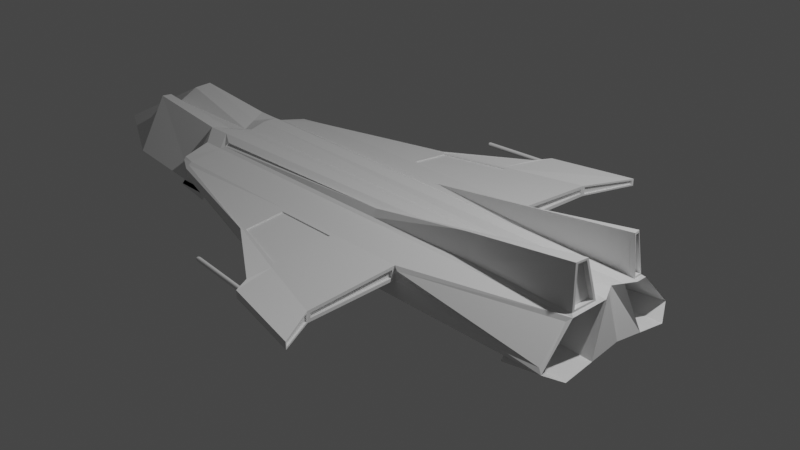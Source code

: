 # Source: FX28-5.blend  (saved by Blender 2.80.75; exported with 4.5.12 LTS)
import bpy
from mathutils import Matrix  # noqa: F401  (used for matrix-valued properties, if any)

bpy.ops.wm.read_factory_settings(use_empty=True)
scene = bpy.context.scene
scene.name = 'Scene'

# ---- collections
col_collection = bpy.data.collections.new('Collection'); scene.collection.children.link(col_collection)

# ---- materials (node trees are filled in below, after node groups)
mat_material = bpy.data.materials.new('Material')
mat_material.alpha_threshold = 0.0
mat_material.use_transparent_shadow = False
mat_material.line_color = (0.0, 0.0, 0.0, 1.0)

# ---- material node trees
mat_material.use_nodes = True; mat_material.node_tree.nodes.clear()
_N = mat_material.node_tree.nodes; _L = mat_material.node_tree.links
n0 = _N.new('ShaderNodeOutputMaterial'); n0.name = 'Material Output'; n0.location = (300, 300)
n1 = _N.new('ShaderNodeBsdfPrincipled'); n1.name = 'Principled BSDF'; n1.location = (10, 300)
n1.distribution = 'GGX'
n1.subsurface_method = 'BURLEY'
n1.inputs[2].default_value = 0.4
n1.inputs[3].default_value = 1.45
n1.inputs[27].default_value = (0.0, 0.0, 0.0, 1.0)
n1.inputs[28].default_value = 1.0
_L.new(n1.outputs[0], n0.inputs[0])
n0.is_active_output = True

# ---- world
world_world = bpy.data.worlds.new('World'); scene.world = world_world
world_world.use_nodes = True; world_world.node_tree.nodes.clear()
_N = world_world.node_tree.nodes; _L = world_world.node_tree.links
n0 = _N.new('ShaderNodeOutputWorld'); n0.name = 'World Output'; n0.location = (300, 300)
n1 = _N.new('ShaderNodeBackground'); n1.name = 'Background'; n1.location = (10, 300)
n1.inputs[0].default_value = (0.05088, 0.05088, 0.05088, 1.0)
_L.new(n1.outputs[0], n0.inputs[0])
n0.is_active_output = True
world_world.color = (0.05088, 0.05088, 0.05088)
world_world.use_sun_shadow = False
world_world.sun_shadow_jitter_overblur = 0.0

# ---- cameras
cam_camera = bpy.data.cameras.new('Camera')
cam_camera.clip_end = 100.0
cam_camera.ortho_scale = 7.314

# ---- lights
light_light = bpy.data.lights.new('Light', 'POINT')
light_light.transmission_factor = 0.0
light_light.energy = 1000.0
light_light.shadow_soft_size = 0.1
light_light.shadow_maximum_resolution = 0.006
light_light.use_absolute_resolution = True

# ---- meshes
me_cube = bpy.data.meshes.new('Cube')
me_cube.from_pydata([(1.152, 2.343, 0.07788), (1.152, 2.343, 0.03295), (1.152, -2.343, 0.07788), (1.152, -2.343, 0.03295), (-2.527, 0.8424, 0.09716), (-2.527, 0.8778, -0.09716), (-2.527, -0.8424, 0.09716), (-2.527, -0.8778, -0.09716), (2.736, 0.6846, -0.3064), (-2.736, 0.6864, -0.3064), (2.593, 0.3335, 0.6607), (-2.736, -0.6864, -0.3064), (-2.736, -0.3561, 0.3064), (2.593, -0.3354, 0.6607), (2.736, -0.6846, -0.3064), (-2.736, 0.3561, 0.3064), (2.582, 0.8538, -0.153), (-2.626, 0.8778, -0.1969), (2.58, 0.5408, 0.1558), (-2.626, -0.8778, -0.1969), (-2.626, -0.5069, 0.1969), (2.58, -0.5408, 0.1558), (2.582, -0.8538, -0.153), (-2.626, 0.5069, 0.1969), (0.9176, 0.8503, 0.01713), (-2.567, 0.8778, -0.1376), (0.9234, 0.8955, 0.1023), (-2.567, -0.8778, -0.1376), (-2.567, -0.8424, 0.1376), (0.9234, -0.8955, 0.1023), (0.9176, -0.8503, 0.01713), (-2.567, 0.8424, 0.1376), (-2.736, 0.0, -0.1515), (2.62, 0.0, 0.3064), (-2.595, 0.0, 0.228), (2.736, 0.0, -0.2014), (-2.47, 0.6863, -0.3064), (-2.31, -0.4336, 0.2639), (-2.47, -0.6863, -0.3064), (-2.31, 0.4336, 0.2639), (-2.371, 0.8778, -0.1969), (-2.312, -0.419, 0.2398), (-2.371, -0.8778, -0.1969), (-2.312, 0.419, 0.2398), (-2.4, 0.8778, -0.1376), (-2.4, -0.8778, 0.1376), (-2.4, -0.8778, -0.1376), (-2.4, 0.8778, 0.1376), (-2.363, 0.976, 0.01389), (-2.363, -0.976, 0.09716), (-2.363, -0.976, 0.01389), (-2.363, 0.976, 0.09716), (-2.47, 0.0, -0.3013), (-2.47, 0.0, 0.2589), (-2.547, -0.8778, -0.1174), (-2.547, -0.8778, 0.1174), (0.8555, -1.854, 0.0268), (0.8555, -1.854, -0.02449), (-2.382, -0.9269, -0.06185), (-2.382, -0.9269, 0.1174), (-2.547, 0.8778, -0.1174), (0.8555, 1.854, -0.02449), (0.8555, 1.854, 0.0268), (-2.547, 0.8778, 0.1174), (-2.382, 0.9269, 0.1174), (-2.382, 0.9269, -0.06185), (-5.118, 0.0, -0.298), (-3.777, -0.6864, -0.2026), (-3.777, -0.3399, 0.4101), (-3.777, 0.3399, 0.4101), (-3.777, 0.6864, -0.2026), (-3.923, 0.0, 0.2244), (2.566, 0.4142, 0.6451), (2.626, 0.8778, -0.1969), (2.566, -0.4161, 0.6451), (2.626, -0.8778, -0.1969), (0.8743, 0.9119, 0.1007), (0.8743, 0.9119, 0.01739), (0.8743, -0.9119, 0.1007), (0.8743, -0.9119, 0.01739), (-2.665, 0.178, 0.2672), (2.736, 0.3423, -0.2539), (-2.736, 0.3432, -0.2289), (2.678, 0.1093, 0.3064), (-2.47, 0.1747, 0.3064), (-2.47, 0.3432, -0.3038), (-3.85, 0.178, 0.3709), (-4.447, 0.3432, -0.2503), (-2.736, -0.3432, -0.2289), (2.678, -0.1093, 0.3064), (-2.665, -0.178, 0.2672), (2.736, -0.3423, -0.2539), (-2.47, -0.3432, -0.3038), (-2.47, -0.1747, 0.3064), (-4.447, -0.3432, -0.2503), (-3.85, -0.178, 0.3709), (2.428, 0.1125, 0.3064), (2.442, 0.3139, 0.2631), (2.417, 0.0, 0.2589), (2.414, -0.1127, 0.3064), (2.423, -0.3144, 0.2631), (2.44, 0.2261, 0.3064), (2.736, 0.2187, 0.3064), (-2.371, 0.5069, 0.1969), (2.626, 0.5069, 0.1969), (2.736, -0.2187, 0.3064), (2.626, -0.5069, 0.1969), (2.42, -0.2266, 0.3064), (-2.47, -0.3494, 0.3064), (-2.371, -0.5069, 0.1969), (-2.47, 0.3494, 0.3064), (2.441, 0.2673, 0.2861), (2.661, 0.2883, 0.2988), (-2.343, 0.4657, 0.217), (2.599, 0.4574, 0.2436), (2.661, -0.2902, 0.2988), (2.599, -0.4593, 0.2436), (2.421, -0.2678, 0.2861), (-2.395, -0.3889, 0.2865), (-2.343, -0.4657, 0.217), (-2.395, 0.3889, 0.2865), (0.1329, -0.6855, -0.3064), (0.1276, -0.8778, -0.1969), (0.1276, 0.5069, 0.1969), (-0.7624, -0.8778, -0.07642), (-0.7191, 0.921, 0.134), (-0.7643, -1.409, 0.01559), (-0.7643, 1.409, 0.09716), (0.1329, 0.6855, -0.3064), (0.1276, 0.8778, -0.1969), (0.1276, -0.5069, 0.1969), (-0.7624, 0.8778, -0.07642), (-0.7191, -0.921, 0.134), (-0.7643, 1.409, 0.01559), (-0.7643, -1.409, 0.09716), (0.1329, 0.0, -0.2513), (-0.7634, -1.408, -0.061), (-0.7199, -1.376, 0.09086), (-0.7199, 1.376, 0.09086), (-0.7634, 1.408, -0.061), (0.1329, 0.3427, -0.2788), (0.1329, -0.3427, -0.2788), (0.1253, 0.4657, 0.2171), (0.1253, -0.4657, 0.2171), (0.1228, 0.4191, 0.2961), (0.1228, -0.4191, 0.2961), (2.293, 0.2187, 0.2354), (2.293, 0.6846, -0.3773), (2.293, -0.2187, 0.2354), (2.293, -0.6846, -0.3773), (2.236, -0.1093, 0.2354), (2.293, 0.3423, -0.3248), (2.184, 0.5069, 0.126), (2.184, 0.8778, -0.2678), (2.184, -0.5069, 0.126), (2.184, -0.8778, -0.2678), (2.236, 0.1093, 0.2354), (2.293, -0.3423, -0.3248), (-2.246, -0.8778, -0.2643), (-2.246, -0.5069, 0.1294), (-2.246, 0.5069, 0.1294), (-2.246, 0.8778, -0.2643), (-2.186, -0.8778, -0.205), (-2.186, -0.8778, 0.07014), (-2.186, 0.8778, 0.07014), (-2.186, 0.8778, -0.205), (-2.628, -0.8778, -0.2086), (-2.628, -0.5069, 0.1851), (-2.628, 0.5069, 0.1851), (-2.628, 0.8778, -0.2086), (-2.248, -0.8778, -0.2761), (-2.248, -0.5069, 0.1177), (-2.248, 0.5069, 0.1177), (-2.248, 0.8778, -0.2761), (2.594, 0.4785, 0.2173), (2.67, 0.2681, 0.2858), (2.67, -0.27, 0.2858), (2.594, -0.4805, 0.2173), (2.557, 0.4306, 0.6609), (2.596, 0.3179, 0.6829), (2.596, -0.3198, 0.6829), (2.557, -0.4326, 0.6609), (2.54, 0.4574, 0.236), (2.602, 0.2883, 0.2912), (2.602, -0.2902, 0.2912), (2.54, -0.4593, 0.236), (2.507, 0.4142, 0.6375), (2.534, 0.3335, 0.653), (2.534, -0.3354, 0.653), (2.507, -0.4161, 0.6375), (2.54, 0.4574, 0.236), (2.602, 0.281, 0.2912), (2.602, -0.281, 0.2912), (2.54, -0.4453, 0.236), (2.507, 0.4142, 0.6375), (2.534, 0.3249, 0.653), (2.534, -0.3249, 0.653), (2.507, -0.4033, 0.6375), (1.434, -0.685, -0.3064), (1.377, -0.8778, -0.1969), (1.377, 0.5069, 0.1969), (0.05632, -0.8778, -0.04583), (0.01234, 0.921, 0.1336), (0.1985, -2.154, 0.01643), (0.1985, 2.154, 0.09716), (0.04572, -1.648, -0.06058), (0.00313, 1.59, 0.07801), (1.36, 0.4367, 0.2172), (1.34, 0.393, 0.4785), (1.434, 0.685, -0.3064), (1.377, 0.8778, -0.1969), (1.377, -0.5069, 0.1969), (0.05632, 0.8778, -0.04583), (0.01234, -0.921, 0.1336), (0.1985, 2.154, 0.01643), (0.1985, -2.154, 0.09716), (1.434, 0.0, -0.2264), (0.00313, -1.59, 0.07801), (0.04572, 1.648, -0.06058), (1.434, 0.3425, -0.2664), (1.434, -0.3425, -0.2664), (1.36, -0.4376, 0.2172), (1.34, -0.3939, 0.4785), (0.875, 0.8778, 0.1376), (0.875, 0.8778, -0.01525), (0.875, -0.8778, 0.1376), (0.875, -0.8778, -0.01525), (0.8646, 1.904, -0.03951), (0.8646, 1.904, 0.04157), (0.8646, -1.904, -0.03951), (0.8646, -1.904, 0.04157), (0.8447, 0.9119, 0.1007), (0.8447, 0.9119, 0.01739), (0.8447, -0.9119, 0.1007), (0.8447, -0.9119, 0.01739), (0.8258, 1.854, -0.02449), (0.8258, 1.854, 0.0268), (0.8258, -1.854, -0.02449), (0.8258, -1.854, 0.0268), (1.161, 2.358, 0.09716), (1.161, 2.358, 0.01728), (1.161, -2.358, 0.09716), (1.161, -2.358, 0.01728), (0.8548, -1.889, 0.05835), (0.8548, -1.889, -0.06015), (0.8548, 1.889, -0.06015), (0.8548, 1.889, 0.05835), (1.152, 2.343, 0.07788), (1.152, 2.343, 0.03295), (1.152, -2.343, 0.07788), (1.152, -2.343, 0.03295), (0.8646, -1.904, 0.04157), (0.8646, -1.904, -0.03951), (0.8646, 1.904, -0.03951), (0.8646, 1.904, 0.04157), (1.129, 2.343, 0.07788), (1.129, 2.343, 0.03295), (1.129, -2.343, 0.07788), (1.129, -2.343, 0.03295), (0.8424, -1.904, 0.04157), (0.8424, -1.904, -0.03951), (0.8424, 1.904, -0.03951), (0.8424, 1.904, 0.04157), (0.05632, -0.8778, 0.1376), (-0.7624, -0.8778, 0.1376), (0.04572, -1.648, 0.07311), (-0.7634, -1.408, 0.08786), (-0.7634, 1.408, 0.08786), (-0.7624, 0.8778, 0.1376), (0.05632, 0.8778, 0.1376), (0.04572, 1.648, 0.07311), (0.01234, -0.921, 0.1336), (-0.7191, -0.921, 0.134), (0.00313, -1.59, 0.07801), (-0.7199, -1.376, 0.09086), (-0.7199, 1.376, 0.09086), (-0.7191, 0.921, 0.134), (0.01234, 0.921, 0.1336), (0.00313, 1.59, 0.07801), (-0.002538, -0.9357, 0.1192), (-0.7043, -0.9357, 0.1197), (-0.01128, -1.571, 0.06663), (-0.7051, -1.365, 0.07884), (-0.7051, 1.365, 0.07884), (-0.7043, 0.9357, 0.1197), (-0.002538, 0.9357, 0.1192), (-0.01128, 1.571, 0.06663), (0.01239, -0.921, 0.1206), (-0.719, -0.921, 0.1209), (0.003181, -1.59, 0.06497), (-0.7199, -1.376, 0.07782), (-0.7199, 1.376, 0.07782), (-0.719, 0.921, 0.1209), (0.01239, 0.921, 0.1206), (0.003181, 1.59, 0.06497), (1.298, 0.6851, -0.3064), (1.246, 0.8778, -0.1969), (1.246, -0.5069, 0.1969), (-0.02966, 0.8778, -0.04904), (-0.02966, -0.8778, 0.1376), (0.09741, 1.967, 0.01635), (0.09741, -1.967, 0.09716), (1.298, 0.0, -0.229), (-0.03925, -1.623, 0.07466), (-0.03925, 1.623, -0.06062), (1.298, 0.3425, -0.2677), (1.298, -0.3425, -0.2677), (1.23, -0.4406, 0.2172), (1.212, -0.3966, 0.4593), (1.298, -0.6851, -0.3064), (1.246, -0.8778, -0.1969), (1.246, 0.5069, 0.1969), (-0.02966, -0.8778, -0.04904), (-0.02966, 0.8778, 0.1376), (0.09741, -1.967, 0.01635), (0.09741, 1.967, 0.09716), (-0.03925, -1.623, -0.06062), (-0.03925, 1.623, 0.07466), (1.23, 0.4397, 0.2172), (1.212, 0.3957, 0.4593), (-0.06447, -0.921, 0.1337), (-0.0728, -1.568, 0.07936), (-0.06447, 0.921, 0.1337), (-0.0728, 1.568, 0.07936), (-0.06447, -0.921, 0.1337), (-0.0728, -1.568, 0.07936), (-0.06447, 0.921, 0.1337), (-0.0728, 1.568, 0.07936), (-0.06442, -0.921, 0.1206), (-0.07275, -1.568, 0.06632), (-0.06442, 0.921, 0.1206), (-0.07275, 1.568, 0.06632), (-0.07624, -0.9357, 0.1193), (-0.08414, -1.549, 0.06792), (-0.07624, 0.9357, 0.1193), (-0.08414, 1.549, 0.06792), (-0.6019, 2.043, 0.0645), (0.1406, 2.094, 0.07319), (-0.6052, 2.04, 0.06723), (0.1365, 2.091, 0.07663), (-0.6082, 2.037, 0.06934), (0.1327, 2.086, 0.07934), (-0.6109, 2.033, 0.07074), (0.1291, 2.081, 0.0812), (-0.6131, 2.029, 0.07141), (0.1261, 2.076, 0.08214), (-0.6147, 2.026, 0.0714), (0.1236, 2.071, 0.08212), (-0.6157, 2.023, 0.07085), (0.1218, 2.066, 0.08116), (-0.6162, 2.021, 0.06991), (0.1209, 2.062, 0.07927), (-0.6163, 2.019, 0.06869), (0.1207, 2.058, 0.07654), (-0.616, 2.018, 0.06714), (0.1213, 2.055, 0.07307), (-0.6153, 2.017, 0.06511), (0.1227, 2.053, 0.069), (-0.614, 2.016, 0.0625), (0.1249, 2.051, 0.06448), (-0.6122, 2.016, 0.05936), (0.1276, 2.051, 0.05968), (-0.6098, 2.016, 0.05588), (0.131, 2.051, 0.05479), (-0.607, 2.017, 0.05226), (0.1347, 2.053, 0.04999), (-0.6039, 2.019, 0.04874), (0.1388, 2.055, 0.04548), (-0.6006, 2.021, 0.04553), (0.1429, 2.058, 0.04142), (-0.5974, 2.025, 0.04279), (0.147, 2.062, 0.03798), (-0.5943, 2.028, 0.04068), (0.1509, 2.067, 0.03527), (-0.5917, 2.032, 0.03928), (0.1544, 2.071, 0.03341), (-0.5895, 2.035, 0.03861), (0.1575, 2.076, 0.03247), (-0.5879, 2.038, 0.03862), (0.1599, 2.081, 0.03249), (-0.5869, 2.041, 0.03918), (0.1617, 2.086, 0.03345), (-0.5864, 2.043, 0.04012), (0.1627, 2.091, 0.03534), (-0.5863, 2.045, 0.04134), (0.1629, 2.094, 0.03807), (-0.5866, 2.047, 0.04289), (0.1622, 2.098, 0.04153), (-0.5873, 2.048, 0.04492), (0.1608, 2.1, 0.04561), (-0.5885, 2.049, 0.04753), (0.1587, 2.101, 0.05013), (-0.5903, 2.049, 0.05066), (0.1559, 2.102, 0.05493), (-0.5927, 2.049, 0.05415), (0.1525, 2.101, 0.05982), (-0.5955, 2.047, 0.05776), (0.1488, 2.1, 0.06462), (-0.5987, 2.046, 0.06128), (0.1448, 2.098, 0.06913), (-0.5577, -2.018, 0.06843), (0.1848, -2.07, 0.07711), (-0.5613, -2.02, 0.07116), (0.1802, -2.073, 0.08056), (-0.5648, -2.023, 0.07327), (0.1758, -2.077, 0.08327), (-0.568, -2.026, 0.07467), (0.1716, -2.081, 0.08512), (-0.5706, -2.03, 0.07534), (0.1679, -2.086, 0.08606), (-0.5727, -2.033, 0.07533), (0.1648, -2.09, 0.08605), (-0.5741, -2.035, 0.07477), (0.1624, -2.095, 0.08508), (-0.5749, -2.037, 0.07383), (0.1608, -2.099, 0.0832), (-0.5752, -2.039, 0.07261), (0.16, -2.103, 0.08047), (-0.5751, -2.041, 0.07107), (0.1602, -2.106, 0.077), (-0.5746, -2.042, 0.06903), (0.1613, -2.109, 0.07293), (-0.5735, -2.043, 0.06642), (0.1632, -2.11, 0.0684), (-0.5717, -2.043, 0.06329), (0.1659, -2.111, 0.0636), (-0.5693, -2.043, 0.05981), (0.1693, -2.111, 0.05871), (-0.5663, -2.043, 0.05619), (0.1732, -2.11, 0.05392), (-0.563, -2.041, 0.05267), (0.1775, -2.108, 0.04941), (-0.5594, -2.039, 0.04945), (0.182, -2.106, 0.04535), (-0.5557, -2.037, 0.04672), (0.1866, -2.102, 0.0419), (-0.5523, -2.034, 0.04461), (0.1911, -2.099, 0.0392), (-0.5491, -2.03, 0.04321), (0.1953, -2.094, 0.03734), (-0.5464, -2.027, 0.04254), (0.199, -2.09, 0.0364), (-0.5444, -2.024, 0.04255), (0.2021, -2.085, 0.03641), (-0.543, -2.022, 0.04311), (0.2045, -2.081, 0.03738), (-0.5422, -2.019, 0.04405), (0.2061, -2.076, 0.03927), (-0.5419, -2.018, 0.04526), (0.2068, -2.073, 0.04199), (-0.542, -2.016, 0.04681), (0.2067, -2.069, 0.04546), (-0.5425, -2.015, 0.04884), (0.2056, -2.067, 0.04954), (-0.5436, -2.014, 0.05145), (0.2037, -2.065, 0.05406), (-0.5454, -2.013, 0.05459), (0.201, -2.064, 0.05886), (-0.5478, -2.013, 0.05807), (0.1976, -2.064, 0.06375), (-0.5507, -2.014, 0.06169), (0.1937, -2.065, 0.06854), (-0.5541, -2.016, 0.06521), (0.1894, -2.067, 0.07305), (-0.6024, 2.05, 0.07089), (-0.6065, 2.046, 0.07434), (-0.6104, 2.042, 0.07705), (-0.6139, 2.037, 0.07891), (-0.617, 2.032, 0.07985), (-0.6194, 2.027, 0.07983), (-0.6212, 2.022, 0.07886), (-0.6222, 2.018, 0.07698), (-0.6224, 2.014, 0.07425), (-0.6217, 2.011, 0.07078), (-0.6203, 2.009, 0.06671), (-0.6182, 2.007, 0.06218), (-0.6154, 2.007, 0.05739), (-0.6121, 2.007, 0.0525), (-0.6083, 2.009, 0.0477), (-0.6043, 2.011, 0.04319), (-0.6002, 2.014, 0.03913), (-0.5961, 2.018, 0.03568), (-0.5922, 2.022, 0.03298), (-0.5886, 2.027, 0.03112), (-0.5856, 2.032, 0.03018), (-0.5831, 2.037, 0.03019), (-0.5814, 2.042, 0.03116), (-0.5804, 2.047, 0.03305), (-0.5802, 2.05, 0.03577), (-0.5808, 2.054, 0.03924), (-0.5822, 2.056, 0.04332), (-0.5844, 2.057, 0.04784), (-0.5872, 2.058, 0.05264), (-0.5905, 2.057, 0.05753), (-0.5942, 2.056, 0.06232), (-0.5983, 2.054, 0.06684), (-0.5571, -2.01, 0.07482), (-0.5617, -2.014, 0.07827), (-0.5662, -2.017, 0.08097), (-0.5704, -2.022, 0.08283), (-0.5741, -2.026, 0.08377), (-0.5772, -2.031, 0.08376), (-0.5796, -2.035, 0.08279), (-0.5812, -2.04, 0.08091), (-0.5819, -2.043, 0.07818), (-0.5818, -2.047, 0.07471), (-0.5807, -2.049, 0.07063), (-0.5788, -2.051, 0.06611), (-0.5761, -2.052, 0.06131), (-0.5727, -2.052, 0.05642), (-0.5688, -2.051, 0.05163), (-0.5645, -2.049, 0.04712), (-0.5599, -2.047, 0.04306), (-0.5553, -2.043, 0.03961), (-0.5509, -2.039, 0.0369), (-0.5467, -2.035, 0.03505), (-0.543, -2.031, 0.03411), (-0.5399, -2.026, 0.03412), (-0.5375, -2.021, 0.03509), (-0.5359, -2.017, 0.03697), (-0.5351, -2.013, 0.0397), (-0.5353, -2.01, 0.04317), (-0.5364, -2.008, 0.04724), (-0.5383, -2.006, 0.05177), (-0.541, -2.005, 0.05657), (-0.5444, -2.005, 0.06146), (-0.5483, -2.006, 0.06625), (-0.5526, -2.008, 0.07076), (-0.6019, 2.043, 0.0645), (-0.6052, 2.04, 0.06723), (-0.6082, 2.037, 0.06934), (-0.6109, 2.033, 0.07074), (-0.6131, 2.029, 0.07141), (-0.6147, 2.026, 0.0714), (-0.6157, 2.023, 0.07085), (-0.6162, 2.021, 0.06991), (-0.6163, 2.019, 0.06869), (-0.616, 2.018, 0.06714), (-0.6153, 2.017, 0.06511), (-0.614, 2.016, 0.0625), (-0.6122, 2.016, 0.05936), (-0.6098, 2.016, 0.05588), (-0.607, 2.017, 0.05226), (-0.6039, 2.019, 0.04874), (-0.6006, 2.021, 0.04553), (-0.5974, 2.025, 0.04279), (-0.5943, 2.028, 0.04068), (-0.5917, 2.032, 0.03928), (-0.5895, 2.035, 0.03861), (-0.5879, 2.038, 0.03862), (-0.5869, 2.041, 0.03918), (-0.5864, 2.043, 0.04012), (-0.5863, 2.045, 0.04134), (-0.5866, 2.047, 0.04289), (-0.5873, 2.048, 0.04492), (-0.5885, 2.049, 0.04753), (-0.5903, 2.049, 0.05066), (-0.5927, 2.049, 0.05415), (-0.5955, 2.047, 0.05776), (-0.5987, 2.046, 0.06128), (-0.5577, -2.018, 0.06843), (-0.5613, -2.02, 0.07116), (-0.5648, -2.023, 0.07327), (-0.568, -2.026, 0.07467), (-0.5706, -2.03, 0.07534), (-0.5727, -2.033, 0.07533), (-0.5741, -2.035, 0.07477), (-0.5749, -2.037, 0.07383), (-0.5752, -2.039, 0.07261), (-0.5751, -2.041, 0.07107), (-0.5746, -2.042, 0.06903), (-0.5735, -2.043, 0.06642), (-0.5717, -2.043, 0.06329), (-0.5693, -2.043, 0.05981), (-0.5663, -2.043, 0.05619), (-0.563, -2.041, 0.05267), (-0.5594, -2.039, 0.04945), (-0.5557, -2.037, 0.04672), (-0.5523, -2.034, 0.04461), (-0.5491, -2.03, 0.04321), (-0.5464, -2.027, 0.04254), (-0.5444, -2.024, 0.04255), (-0.543, -2.022, 0.04311), (-0.5422, -2.019, 0.04405), (-0.5419, -2.018, 0.04526), (-0.542, -2.016, 0.04681), (-0.5425, -2.015, 0.04884), (-0.5436, -2.014, 0.05145), (-0.5454, -2.013, 0.05459), (-0.5478, -2.013, 0.05807), (-0.5507, -2.014, 0.06169), (-0.5541, -2.016, 0.06521), (-0.6019, 2.043, 0.0645), (-0.6052, 2.04, 0.06723), (-0.6082, 2.037, 0.06934), (-0.6109, 2.033, 0.07074), (-0.6131, 2.029, 0.07141), (-0.6147, 2.026, 0.0714), (-0.6157, 2.023, 0.07085), (-0.6162, 2.021, 0.06991), (-0.6163, 2.019, 0.06869), (-0.616, 2.018, 0.06714), (-0.6153, 2.017, 0.06511), (-0.614, 2.016, 0.0625), (-0.6122, 2.016, 0.05936), (-0.6098, 2.016, 0.05588), (-0.607, 2.017, 0.05226), (-0.6039, 2.019, 0.04874), (-0.6006, 2.021, 0.04553), (-0.5974, 2.025, 0.04279), (-0.5943, 2.028, 0.04068), (-0.5917, 2.032, 0.03928), (-0.5895, 2.035, 0.03861), (-0.5879, 2.038, 0.03862), (-0.5869, 2.041, 0.03918), (-0.5864, 2.043, 0.04012), (-0.5863, 2.045, 0.04134), (-0.5866, 2.047, 0.04289), (-0.5873, 2.048, 0.04492), (-0.5885, 2.049, 0.04753), (-0.5903, 2.049, 0.05066), (-0.5927, 2.049, 0.05415), (-0.5955, 2.047, 0.05776), (-0.5987, 2.046, 0.06128), (-0.5577, -2.018, 0.06843), (-0.5613, -2.02, 0.07116), (-0.5648, -2.023, 0.07327), (-0.568, -2.026, 0.07467), (-0.5706, -2.03, 0.07534), (-0.5727, -2.033, 0.07533), (-0.5741, -2.035, 0.07477), (-0.5749, -2.037, 0.07383), (-0.5752, -2.039, 0.07261), (-0.5751, -2.041, 0.07107), (-0.5746, -2.042, 0.06903), (-0.5735, -2.043, 0.06642), (-0.5717, -2.043, 0.06329), (-0.5693, -2.043, 0.05981), (-0.5663, -2.043, 0.05619), (-0.563, -2.041, 0.05267), (-0.5594, -2.039, 0.04945), (-0.5557, -2.037, 0.04672), (-0.5523, -2.034, 0.04461), (-0.5491, -2.03, 0.04321), (-0.5464, -2.027, 0.04254), (-0.5444, -2.024, 0.04255), (-0.543, -2.022, 0.04311), (-0.5422, -2.019, 0.04405), (-0.5419, -2.018, 0.04526), (-0.542, -2.016, 0.04681), (-0.5425, -2.015, 0.04884), (-0.5436, -2.014, 0.05145), (-0.5454, -2.013, 0.05459), (-0.5478, -2.013, 0.05807), (-0.5507, -2.014, 0.06169), (-0.5541, -2.016, 0.06521), (-0.5619, 2.043, 0.0645), (-0.5652, 2.04, 0.06723), (-0.5682, 2.037, 0.06934), (-0.5709, 2.033, 0.07074), (-0.5731, 2.029, 0.07141), (-0.5747, 2.026, 0.0714), (-0.5757, 2.023, 0.07085), (-0.5762, 2.021, 0.06991), (-0.5763, 2.019, 0.06869), (-0.576, 2.018, 0.06714), (-0.5753, 2.017, 0.06511), (-0.574, 2.016, 0.0625), (-0.5722, 2.016, 0.05936), (-0.5698, 2.016, 0.05588), (-0.567, 2.017, 0.05226), (-0.5639, 2.019, 0.04874), (-0.5606, 2.021, 0.04553), (-0.5574, 2.025, 0.04279), (-0.5543, 2.028, 0.04068), (-0.5517, 2.032, 0.03928), (-0.5495, 2.035, 0.03861), (-0.5479, 2.038, 0.03862), (-0.5469, 2.041, 0.03918), (-0.5464, 2.043, 0.04012), (-0.5463, 2.045, 0.04134), (-0.5466, 2.047, 0.04289), (-0.5473, 2.048, 0.04492), (-0.5485, 2.049, 0.04753), (-0.5503, 2.049, 0.05066), (-0.5527, 2.049, 0.05415), (-0.5555, 2.047, 0.05776), (-0.5587, 2.046, 0.06128), (-0.5177, -2.018, 0.06843), (-0.5213, -2.02, 0.07116), (-0.5248, -2.023, 0.07327), (-0.528, -2.026, 0.07467), (-0.5306, -2.03, 0.07534), (-0.5327, -2.033, 0.07533), (-0.5341, -2.035, 0.07477), (-0.5349, -2.037, 0.07383), (-0.5352, -2.039, 0.07261), (-0.5351, -2.041, 0.07107), (-0.5346, -2.042, 0.06903), (-0.5335, -2.043, 0.06642), (-0.5317, -2.043, 0.06329), (-0.5293, -2.043, 0.05981), (-0.5263, -2.043, 0.05619), (-0.523, -2.041, 0.05267), (-0.5194, -2.039, 0.04945), (-0.5157, -2.037, 0.04672), (-0.5123, -2.034, 0.04461), (-0.5091, -2.03, 0.04321), (-0.5064, -2.027, 0.04254), (-0.5044, -2.024, 0.04255), (-0.503, -2.022, 0.04311), (-0.5022, -2.019, 0.04405), (-0.5019, -2.018, 0.04526), (-0.502, -2.016, 0.04681), (-0.5025, -2.015, 0.04884), (-0.5036, -2.014, 0.05145), (-0.5054, -2.013, 0.05459), (-0.5078, -2.013, 0.05807), (-0.5107, -2.014, 0.06169), (-0.5141, -2.016, 0.06521)], [], [(93, 90, 12, 108), (50, 49, 6, 7), (80, 15, 69, 86), (220, 91, 14, 198), (81, 8, 147, 151), (214, 204, 239, 240), (210, 73, 8, 209), (8, 73, 153, 147), (19, 20, 12, 11), (89, 105, 148, 150), (23, 17, 9, 15), (41, 145, 308, 222, 181, 180, 100, 37), (42, 19, 11, 38), (103, 23, 15, 110), (212, 224, 73, 210), (24, 26, 18, 16), (19, 158, 170, 166), (29, 30, 22, 21), (28, 20, 159, 163), (263, 225, 106, 211), (46, 27, 19, 42), (47, 31, 23, 103), (218, 245, 224, 212), (61, 62, 236, 235), (54, 55, 28, 27), (76, 77, 232, 231), (63, 60, 25, 31), (265, 243, 225, 263), (58, 54, 27, 46), (64, 63, 31, 47), (81, 83, 33, 35), (219, 81, 35, 216), (88, 11, 67, 94), (84, 80, 34, 53), (83, 96, 98, 33), (82, 85, 52, 32), (267, 64, 47, 268), (136, 58, 46, 124), (55, 59, 45, 28), (60, 65, 44, 25), (268, 47, 103, 123), (124, 46, 42, 122), (28, 45, 109, 20), (25, 44, 40, 17), (178, 208, 319, 144, 43, 39, 97, 179), (122, 42, 38, 121), (20, 109, 108, 12), (17, 40, 36, 9), (5, 4, 51, 48), (88, 92, 38, 11), (126, 134, 49, 50), (89, 99, 107, 105), (6, 49, 59, 55), (126, 50, 58, 136), (50, 7, 54, 58), (215, 241, 243, 265), (0, 228, 254, 247), (7, 6, 55, 54), (5, 48, 65, 60), (127, 51, 64, 267), (51, 4, 63, 64), (4, 5, 60, 63), (2, 3, 250, 249), (214, 240, 245, 218), (87, 86, 69, 70), (94, 95, 71, 66), (90, 34, 71, 95), (82, 32, 66, 87), (15, 9, 70, 69), (11, 12, 68, 67), (16, 18, 104, 73), (21, 22, 75, 106), (26, 24, 224, 223), (30, 29, 225, 226), (24, 16, 73, 224), (18, 26, 223, 104), (29, 21, 106, 225), (22, 30, 226, 75), (9, 82, 87, 70), (66, 71, 86, 87), (9, 36, 85, 82), (102, 101, 96, 83), (110, 15, 80, 84), (209, 8, 81, 219), (83, 81, 151, 156), (34, 80, 86, 71), (12, 90, 95, 68), (67, 68, 95, 94), (33, 98, 99, 89), (32, 52, 92, 88), (32, 88, 94, 66), (35, 33, 89, 91), (216, 35, 91, 220), (53, 34, 90, 93), (96, 101, 110, 84), (99, 98, 53, 93), (107, 99, 93, 108), (98, 96, 84, 53), (175, 111, 101, 102), (207, 174, 104, 200), (174, 175, 102, 104), (176, 177, 106, 105), (118, 117, 107, 108), (143, 119, 109, 130), (120, 113, 103, 110), (119, 118, 108, 109), (111, 120, 110, 101), (117, 176, 105, 107), (179, 97, 111, 175), (208, 178, 174, 207), (114, 72, 194, 190), (74, 116, 193, 197), (37, 100, 117, 118), (145, 41, 119, 143), (39, 43, 113, 120), (41, 37, 118, 119), (97, 39, 120, 111), (100, 180, 176, 117), (308, 145, 143, 307), (43, 144, 142, 113), (307, 143, 130, 297), (113, 142, 123, 103), (52, 135, 141, 92), (36, 128, 140, 85), (48, 133, 139, 65), (315, 127, 267, 317), (49, 134, 266, 59), (314, 126, 136, 316), (314, 301, 134, 126), (310, 122, 121, 309), (312, 124, 122, 310), (313, 268, 123, 311), (316, 136, 124, 312), (322, 202, 277, 326), (85, 140, 135, 52), (59, 266, 264, 45), (65, 139, 131, 44), (45, 264, 130, 109), (44, 131, 129, 40), (40, 129, 128, 36), (48, 51, 127, 133), (92, 141, 121, 38), (157, 150, 148, 149), (153, 152, 146, 147), (154, 155, 149, 148), (147, 146, 156, 151), (105, 106, 154, 148), (91, 89, 150, 157), (106, 75, 155, 154), (14, 91, 157, 149), (104, 102, 146, 152), (75, 14, 149, 155), (102, 83, 156, 146), (73, 104, 152, 153), (162, 163, 159, 158), (164, 165, 161, 160), (25, 17, 161, 165), (159, 20, 167, 171), (23, 31, 164, 160), (31, 25, 165, 164), (27, 28, 163, 162), (19, 27, 162, 158), (169, 168, 172, 173), (167, 166, 170, 171), (161, 17, 169, 173), (158, 159, 171, 170), (17, 23, 168, 169), (20, 19, 166, 167), (160, 161, 173, 172), (23, 160, 172, 168), (114, 112, 175, 174), (115, 116, 177, 176), (10, 72, 178, 179), (74, 13, 180, 181), (112, 10, 179, 175), (72, 114, 174, 178), (13, 115, 176, 180), (116, 74, 181, 177), (186, 187, 183, 182), (188, 189, 185, 184), (13, 74, 197, 196), (116, 115, 192, 193), (115, 13, 196, 192), (10, 112, 191, 195), (72, 10, 195, 194), (112, 114, 190, 191), (182, 183, 191, 190), (184, 185, 193, 192), (187, 186, 194, 195), (189, 188, 196, 197), (183, 187, 195, 191), (186, 182, 190, 194), (188, 184, 192, 196), (185, 189, 197, 193), (246, 270, 269, 223), (244, 205, 201, 226), (223, 269, 200, 104), (226, 201, 199, 75), (75, 199, 198, 14), (242, 241, 215, 203), (242, 203, 205, 244), (239, 204, 270, 246), (177, 221, 211, 106), (181, 222, 221, 177), (319, 208, 207, 318), (318, 207, 200, 311), (302, 216, 220, 306), (295, 209, 219, 305), (300, 214, 218, 304), (301, 215, 265, 303), (305, 219, 216, 302), (202, 206, 278, 277), (304, 218, 212, 298), (299, 263, 211, 297), (298, 212, 210, 296), (296, 210, 209, 295), (300, 315, 204, 214), (306, 220, 198, 309), (77, 76, 223, 224), (78, 79, 226, 225), (61, 77, 224, 245), (76, 62, 246, 223), (79, 57, 244, 226), (56, 78, 225, 243), (57, 56, 243, 244), (62, 61, 245, 246), (235, 236, 231, 232), (238, 237, 234, 233), (78, 56, 238, 233), (62, 76, 231, 236), (79, 78, 233, 234), (56, 57, 237, 238), (57, 79, 234, 237), (77, 61, 235, 232), (0, 1, 240, 239), (3, 2, 241, 242), (2, 230, 243, 241), (229, 3, 242, 244), (230, 229, 244, 243), (1, 227, 245, 240), (228, 0, 239, 246), (227, 228, 246, 245), (253, 248, 256, 261), (254, 253, 261, 262), (229, 230, 251, 252), (230, 2, 249, 251), (1, 0, 247, 248), (228, 227, 253, 254), (227, 1, 248, 253), (3, 229, 252, 250), (257, 258, 260, 259), (256, 255, 262, 261), (250, 252, 260, 258), (249, 250, 258, 257), (247, 254, 262, 255), (252, 251, 259, 260), (251, 249, 257, 259), (248, 247, 255, 256), (320, 213, 263, 299), (321, 137, 266, 303), (125, 138, 267, 268), (137, 132, 264, 266), (322, 125, 268, 313), (323, 206, 270, 317), (206, 202, 269, 270), (213, 217, 265, 263), (325, 273, 289, 329), (272, 274, 290, 288), (138, 125, 276, 275), (320, 132, 272, 324), (217, 213, 271, 273), (323, 138, 275, 327), (132, 137, 274, 272), (321, 217, 273, 325), (335, 283, 284, 334), (333, 281, 279, 332), (277, 278, 294, 293), (326, 277, 293, 330), (275, 276, 292, 291), (324, 272, 288, 328), (273, 271, 287, 289), (327, 275, 291, 331), (332, 279, 287, 328), (333, 282, 290, 329), (284, 283, 291, 292), (282, 280, 288, 290), (334, 284, 292, 330), (335, 286, 294, 331), (286, 285, 293, 294), (279, 281, 289, 287), (283, 335, 331, 291), (285, 334, 330, 293), (281, 333, 329, 289), (280, 332, 328, 288), (278, 327, 331, 294), (271, 324, 328, 287), (276, 326, 330, 292), (282, 333, 332, 280), (286, 335, 334, 285), (137, 321, 325, 274), (206, 323, 327, 278), (213, 320, 324, 271), (274, 325, 329, 290), (138, 323, 317, 267), (202, 322, 313, 269), (217, 321, 303, 265), (132, 320, 299, 264), (141, 306, 309, 121), (133, 127, 315, 300), (129, 296, 295, 128), (131, 298, 296, 129), (264, 299, 297, 130), (139, 304, 298, 131), (140, 305, 302, 135), (134, 301, 303, 266), (133, 300, 304, 139), (128, 295, 305, 140), (135, 302, 306, 141), (142, 318, 311, 123), (144, 319, 318, 142), (125, 322, 326, 276), (205, 316, 312, 201), (269, 313, 311, 200), (201, 312, 310, 199), (199, 310, 309, 198), (203, 215, 301, 314), (203, 314, 316, 205), (204, 315, 317, 270), (221, 307, 297, 211), (222, 308, 307, 221), (464, 337, 339, 465), (465, 339, 341, 466), (466, 341, 343, 467), (467, 343, 345, 468), (468, 345, 347, 469), (469, 347, 349, 470), (470, 349, 351, 471), (471, 351, 353, 472), (472, 353, 355, 473), (473, 355, 357, 474), (474, 357, 359, 475), (475, 359, 361, 476), (476, 361, 363, 477), (477, 363, 365, 478), (478, 365, 367, 479), (479, 367, 369, 480), (480, 369, 371, 481), (481, 371, 373, 482), (482, 373, 375, 483), (483, 375, 377, 484), (484, 377, 379, 485), (485, 379, 381, 486), (486, 381, 383, 487), (487, 383, 385, 488), (488, 385, 387, 489), (489, 387, 389, 490), (490, 389, 391, 491), (491, 391, 393, 492), (492, 393, 395, 493), (493, 395, 397, 494), (339, 337, 399, 397, 395, 393, 391, 389, 387, 385, 383, 381, 379, 377, 375, 373, 371, 369, 367, 365, 363, 361, 359, 357, 355, 353, 351, 349, 347, 345, 343, 341), (494, 397, 399, 495), (495, 399, 337, 464), (390, 392, 556, 555), (496, 401, 403, 497), (497, 403, 405, 498), (498, 405, 407, 499), (499, 407, 409, 500), (500, 409, 411, 501), (501, 411, 413, 502), (502, 413, 415, 503), (503, 415, 417, 504), (504, 417, 419, 505), (505, 419, 421, 506), (506, 421, 423, 507), (507, 423, 425, 508), (508, 425, 427, 509), (509, 427, 429, 510), (510, 429, 431, 511), (511, 431, 433, 512), (512, 433, 435, 513), (513, 435, 437, 514), (514, 437, 439, 515), (515, 439, 441, 516), (516, 441, 443, 517), (517, 443, 445, 518), (518, 445, 447, 519), (519, 447, 449, 520), (520, 449, 451, 521), (521, 451, 453, 522), (522, 453, 455, 523), (523, 455, 457, 524), (524, 457, 459, 525), (525, 459, 461, 526), (403, 401, 463, 461, 459, 457, 455, 453, 451, 449, 447, 445, 443, 441, 439, 437, 435, 433, 431, 429, 427, 425, 423, 421, 419, 417, 415, 413, 411, 409, 407, 405), (526, 461, 463, 527), (527, 463, 401, 496), (442, 444, 582, 581), (338, 336, 464, 465), (340, 338, 465, 466), (342, 340, 466, 467), (344, 342, 467, 468), (346, 344, 468, 469), (348, 346, 469, 470), (350, 348, 470, 471), (352, 350, 471, 472), (354, 352, 472, 473), (356, 354, 473, 474), (358, 356, 474, 475), (360, 358, 475, 476), (362, 360, 476, 477), (364, 362, 477, 478), (366, 364, 478, 479), (368, 366, 479, 480), (370, 368, 480, 481), (372, 370, 481, 482), (374, 372, 482, 483), (376, 374, 483, 484), (378, 376, 484, 485), (380, 378, 485, 486), (382, 380, 486, 487), (384, 382, 487, 488), (386, 384, 488, 489), (388, 386, 489, 490), (390, 388, 490, 491), (392, 390, 491, 492), (394, 392, 492, 493), (396, 394, 493, 494), (398, 396, 494, 495), (336, 398, 495, 464), (402, 400, 496, 497), (404, 402, 497, 498), (406, 404, 498, 499), (408, 406, 499, 500), (410, 408, 500, 501), (412, 410, 501, 502), (414, 412, 502, 503), (416, 414, 503, 504), (418, 416, 504, 505), (420, 418, 505, 506), (422, 420, 506, 507), (424, 422, 507, 508), (426, 424, 508, 509), (428, 426, 509, 510), (430, 428, 510, 511), (432, 430, 511, 512), (434, 432, 512, 513), (436, 434, 513, 514), (438, 436, 514, 515), (440, 438, 515, 516), (442, 440, 516, 517), (444, 442, 517, 518), (446, 444, 518, 519), (448, 446, 519, 520), (450, 448, 520, 521), (452, 450, 521, 522), (454, 452, 522, 523), (456, 454, 523, 524), (458, 456, 524, 525), (460, 458, 525, 526), (462, 460, 526, 527), (400, 462, 527, 496), (558, 559, 623, 622), (584, 585, 649, 648), (338, 340, 530, 529), (444, 446, 583, 582), (392, 394, 557, 556), (340, 342, 531, 530), (446, 448, 584, 583), (394, 396, 558, 557), (342, 344, 532, 531), (448, 450, 585, 584), (396, 398, 559, 558), (344, 346, 533, 532), (450, 452, 586, 585), (398, 336, 528, 559), (346, 348, 534, 533), (452, 454, 587, 586), (400, 402, 561, 560), (348, 350, 535, 534), (454, 456, 588, 587), (402, 404, 562, 561), (350, 352, 536, 535), (456, 458, 589, 588), (404, 406, 563, 562), (352, 354, 537, 536), (458, 460, 590, 589), (406, 408, 564, 563), (354, 356, 538, 537), (460, 462, 591, 590), (408, 410, 565, 564), (356, 358, 539, 538), (462, 400, 560, 591), (410, 412, 566, 565), (358, 360, 540, 539), (412, 414, 567, 566), (360, 362, 541, 540), (414, 416, 568, 567), (362, 364, 542, 541), (416, 418, 569, 568), (364, 366, 543, 542), (418, 420, 570, 569), (366, 368, 544, 543), (420, 422, 571, 570), (368, 370, 545, 544), (422, 424, 572, 571), (370, 372, 546, 545), (424, 426, 573, 572), (372, 374, 547, 546), (426, 428, 574, 573), (374, 376, 548, 547), (428, 430, 575, 574), (376, 378, 549, 548), (430, 432, 576, 575), (378, 380, 550, 549), (432, 434, 577, 576), (380, 382, 551, 550), (434, 436, 578, 577), (382, 384, 552, 551), (436, 438, 579, 578), (384, 386, 553, 552), (438, 440, 580, 579), (386, 388, 554, 553), (440, 442, 581, 580), (388, 390, 555, 554), (336, 338, 529, 528), (625, 626, 690, 689), (651, 652, 716, 715), (532, 533, 597, 596), (585, 586, 650, 649), (559, 528, 592, 623), (533, 534, 598, 597), (586, 587, 651, 650), (560, 561, 625, 624), (534, 535, 599, 598), (587, 588, 652, 651), (561, 562, 626, 625), (535, 536, 600, 599), (588, 589, 653, 652), (562, 563, 627, 626), (536, 537, 601, 600), (589, 590, 654, 653), (563, 564, 628, 627), (537, 538, 602, 601), (590, 591, 655, 654), (564, 565, 629, 628), (538, 539, 603, 602), (591, 560, 624, 655), (565, 566, 630, 629), (539, 540, 604, 603), (566, 567, 631, 630), (540, 541, 605, 604), (567, 568, 632, 631), (541, 542, 606, 605), (568, 569, 633, 632), (542, 543, 607, 606), (569, 570, 634, 633), (543, 544, 608, 607), (570, 571, 635, 634), (544, 545, 609, 608), (571, 572, 636, 635), (545, 546, 610, 609), (572, 573, 637, 636), (546, 547, 611, 610), (573, 574, 638, 637), (547, 548, 612, 611), (574, 575, 639, 638), (548, 549, 613, 612), (575, 576, 640, 639), (549, 550, 614, 613), (576, 577, 641, 640), (550, 551, 615, 614), (577, 578, 642, 641), (551, 552, 616, 615), (578, 579, 643, 642), (552, 553, 617, 616), (579, 580, 644, 643), (553, 554, 618, 617), (580, 581, 645, 644), (554, 555, 619, 618), (528, 529, 593, 592), (581, 582, 646, 645), (555, 556, 620, 619), (529, 530, 594, 593), (582, 583, 647, 646), (556, 557, 621, 620), (530, 531, 595, 594), (583, 584, 648, 647), (557, 558, 622, 621), (531, 532, 596, 595), (656, 657, 658, 659, 660, 661, 662, 663, 664, 665, 666, 667, 668, 669, 670, 671, 672, 673, 674, 675, 676, 677, 678, 679, 680, 681, 682, 683, 684, 685, 686, 687), (688, 689, 690, 691, 692, 693, 694, 695, 696, 697, 698, 699, 700, 701, 702, 703, 704, 705, 706, 707, 708, 709, 710, 711, 712, 713, 714, 715, 716, 717, 718, 719), (599, 600, 664, 663), (652, 653, 717, 716), (626, 627, 691, 690), (600, 601, 665, 664), (653, 654, 718, 717), (627, 628, 692, 691), (601, 602, 666, 665), (654, 655, 719, 718), (628, 629, 693, 692), (602, 603, 667, 666), (655, 624, 688, 719), (629, 630, 694, 693), (603, 604, 668, 667), (630, 631, 695, 694), (604, 605, 669, 668), (631, 632, 696, 695), (605, 606, 670, 669), (632, 633, 697, 696), (606, 607, 671, 670), (633, 634, 698, 697), (607, 608, 672, 671), (634, 635, 699, 698), (608, 609, 673, 672), (635, 636, 700, 699), (609, 610, 674, 673), (636, 637, 701, 700), (610, 611, 675, 674), (637, 638, 702, 701), (611, 612, 676, 675), (638, 639, 703, 702), (612, 613, 677, 676), (639, 640, 704, 703), (613, 614, 678, 677), (640, 641, 705, 704), (614, 615, 679, 678), (641, 642, 706, 705), (615, 616, 680, 679), (642, 643, 707, 706), (616, 617, 681, 680), (643, 644, 708, 707), (617, 618, 682, 681), (644, 645, 709, 708), (618, 619, 683, 682), (592, 593, 657, 656), (645, 646, 710, 709), (619, 620, 684, 683), (593, 594, 658, 657), (646, 647, 711, 710), (620, 621, 685, 684), (594, 595, 659, 658), (647, 648, 712, 711), (621, 622, 686, 685), (595, 596, 660, 659), (648, 649, 713, 712), (622, 623, 687, 686), (596, 597, 661, 660), (649, 650, 714, 713), (623, 592, 656, 687), (597, 598, 662, 661), (650, 651, 715, 714), (624, 625, 689, 688), (598, 599, 663, 662)])
_uv = me_cube.uv_layers.new(name='UVMap')
_uv.uv.foreach_set('vector', [0.6129, 0.1875, 0.625, 0.1875, 0.625, 0.25, 0.6129, 0.25, 0.4604, 0.4784, 0.5396, 0.4784, 0.5396, 0.4895, 0.4604, 0.4895, 0.625, 0.0625, 0.625, 0.0, 0.625, 0.0, 0.625, 0.0625, 0.5655, 0.9375, 0.625, 0.9375, 0.625, 1.0, 0.5655, 1.0, 0.625, 0.8125, 0.625, 0.75, 0.625, 0.75, 0.625, 0.8125, 0.7104, 0.685, 0.7896, 0.685, 0.7896, 0.7395, 0.7104, 0.7395, 0.6697, 0.6879, 0.6697, 0.745, 0.625, 0.75, 0.625, 0.6905, 0.625, 0.75, 0.6697, 0.745, 0.6697, 0.745, 0.625, 0.75, 0.4197, 0.495, 0.5803, 0.495, 0.625, 0.5, 0.375, 0.5, 0.375, 0.1875, 0.375, 0.25, 0.375, 0.25, 0.375, 0.1875, 0.8303, 0.505, 0.6697, 0.505, 0.625, 0.5, 0.875, 0.5, 0.603, 0.4806, 0.5989, 0.3694, 0.597, 0.3196, 0.5968, 0.3138, 0.5948, 0.2582, 0.6105, 0.2564, 0.6104, 0.2643, 0.6024, 0.4806, 0.4197, 0.4833, 0.4197, 0.495, 0.375, 0.5, 0.375, 0.4879, 0.8303, 0.5167, 0.8303, 0.505, 0.875, 0.5, 0.875, 0.5121, 0.6939, 0.6865, 0.6939, 0.7423, 0.6697, 0.745, 0.6697, 0.6879, 0.7308, 0.7424, 0.7693, 0.7424, 0.8153, 0.7449, 0.6846, 0.7449, 0.4197, 0.495, 0.4197, 0.495, 0.4197, 0.495, 0.4197, 0.495, 0.5193, 0.2576, 0.4808, 0.2576, 0.4346, 0.2551, 0.5653, 0.2551, 0.5561, 0.4923, 0.5803, 0.495, 0.5803, 0.495, 0.5561, 0.4923, 0.5561, 0.3135, 0.5561, 0.2577, 0.5803, 0.255, 0.5803, 0.3121, 0.4439, 0.4809, 0.4439, 0.4923, 0.4197, 0.495, 0.4197, 0.4833, 0.8061, 0.5191, 0.8061, 0.5077, 0.8303, 0.505, 0.8303, 0.5167, 0.7021, 0.6858, 0.7021, 0.7409, 0.6939, 0.7423, 0.6939, 0.6865, 0.7293, 0.741, 0.7707, 0.741, 0.7707, 0.741, 0.7293, 0.741, 0.4521, 0.4909, 0.5479, 0.4909, 0.5561, 0.4923, 0.4439, 0.4923, 0.7806, 0.7422, 0.7193, 0.7422, 0.7193, 0.7422, 0.7806, 0.7422, 0.7979, 0.5091, 0.7021, 0.5091, 0.6939, 0.5077, 0.8061, 0.5077, 0.5479, 0.3142, 0.5479, 0.2591, 0.5561, 0.2577, 0.5561, 0.3135, 0.4521, 0.4796, 0.4521, 0.4909, 0.4439, 0.4923, 0.4439, 0.4809, 0.7979, 0.5204, 0.7979, 0.5091, 0.8061, 0.5077, 0.8061, 0.5191, 0.125, 0.5625, 0.375, 0.5625, 0.375, 0.625, 0.125, 0.625, 0.5655, 0.8125, 0.625, 0.8125, 0.625, 0.875, 0.5655, 0.875, 0.375, 0.9375, 0.375, 1.0, 0.375, 1.0, 0.375, 0.9375, 0.6129, 0.0625, 0.625, 0.0625, 0.625, 0.125, 0.6129, 0.125, 0.375, 0.0625, 0.3865, 0.0625, 0.3845, 0.125, 0.375, 0.125, 0.375, 0.8125, 0.3871, 0.8125, 0.3871, 0.875, 0.375, 0.875, 0.7979, 0.6306, 0.7979, 0.5204, 0.8061, 0.5191, 0.8061, 0.6307, 0.4521, 0.3694, 0.4521, 0.4796, 0.4439, 0.4809, 0.4439, 0.3693, 0.5479, 0.4909, 0.5479, 0.4796, 0.5561, 0.4809, 0.5561, 0.4923, 0.7021, 0.5091, 0.7021, 0.5204, 0.6939, 0.5191, 0.6939, 0.5077, 0.8061, 0.6307, 0.8061, 0.5191, 0.8303, 0.5167, 0.8303, 0.6308, 0.4439, 0.3693, 0.4439, 0.4809, 0.4197, 0.4833, 0.4197, 0.3692, 0.5561, 0.4923, 0.5561, 0.4809, 0.5803, 0.4833, 0.5803, 0.495, 0.6939, 0.5077, 0.6939, 0.5191, 0.6697, 0.5167, 0.6697, 0.505, 0.8448, 0.7418, 0.8468, 0.6862, 0.847, 0.6804, 0.8489, 0.6306, 0.853, 0.5194, 0.8524, 0.5194, 0.8604, 0.7366, 0.8605, 0.7436, 0.4197, 0.3692, 0.4197, 0.4833, 0.375, 0.4879, 0.375, 0.3689, 0.5803, 0.495, 0.5803, 0.4833, 0.625, 0.4879, 0.625, 0.5, 0.6697, 0.505, 0.6697, 0.5167, 0.625, 0.5121, 0.625, 0.5, 0.7104, 0.5105, 0.7896, 0.5105, 0.7896, 0.5216, 0.7104, 0.5216, 0.375, 0.9375, 0.3871, 0.9375, 0.3871, 1.0, 0.375, 1.0, 0.4604, 0.3694, 0.5396, 0.3694, 0.5396, 0.4784, 0.4604, 0.4784, 0.375, 0.1875, 0.3872, 0.1875, 0.3894, 0.25, 0.375, 0.25, 0.5396, 0.4895, 0.5396, 0.4784, 0.5479, 0.4796, 0.5479, 0.4909, 0.4604, 0.3694, 0.4604, 0.4784, 0.4521, 0.4796, 0.4521, 0.3694, 0.4604, 0.4784, 0.4604, 0.4895, 0.4521, 0.4909, 0.4521, 0.4796, 0.5396, 0.315, 0.5396, 0.2605, 0.5479, 0.2591, 0.5479, 0.3142, 0.7722, 0.7396, 0.7829, 0.7409, 0.7829, 0.7409, 0.7722, 0.7396, 0.4604, 0.4895, 0.5396, 0.4895, 0.5479, 0.4909, 0.4521, 0.4909, 0.7104, 0.5105, 0.7104, 0.5216, 0.7021, 0.5204, 0.7021, 0.5091, 0.7896, 0.6306, 0.7896, 0.5216, 0.7979, 0.5204, 0.7979, 0.6306, 0.7896, 0.5216, 0.7896, 0.5105, 0.7979, 0.5091, 0.7979, 0.5204, 0.7896, 0.5105, 0.7104, 0.5105, 0.7021, 0.5091, 0.7979, 0.5091, 0.5222, 0.2604, 0.4778, 0.2604, 0.4778, 0.2604, 0.5222, 0.2604, 0.7104, 0.685, 0.7104, 0.7395, 0.7021, 0.7409, 0.7021, 0.6858, 0.375, 0.6875, 0.625, 0.6875, 0.625, 0.75, 0.375, 0.75, 0.375, 0.5625, 0.625, 0.5625, 0.625, 0.625, 0.375, 0.625, 0.625, 0.1875, 0.625, 0.125, 0.625, 0.125, 0.625, 0.1875, 0.375, 0.8125, 0.375, 0.875, 0.375, 0.875, 0.375, 0.8125, 0.875, 0.5, 0.625, 0.5, 0.625, 0.5, 0.875, 0.5, 0.375, 0.5, 0.625, 0.5, 0.625, 0.5, 0.375, 0.5, 0.6846, 0.7449, 0.8153, 0.7449, 0.8303, 0.745, 0.6697, 0.745, 0.5653, 0.2551, 0.4346, 0.2551, 0.4197, 0.255, 0.5803, 0.255, 0.7693, 0.7424, 0.7308, 0.7424, 0.6939, 0.7423, 0.8061, 0.7423, 0.4808, 0.2576, 0.5193, 0.2576, 0.5561, 0.2577, 0.4439, 0.2577, 0.7308, 0.7424, 0.6846, 0.7449, 0.6697, 0.745, 0.6939, 0.7423, 0.8153, 0.7449, 0.7693, 0.7424, 0.8061, 0.7423, 0.8303, 0.745, 0.5193, 0.2576, 0.5653, 0.2551, 0.5803, 0.255, 0.5561, 0.2577, 0.4346, 0.2551, 0.4808, 0.2576, 0.4439, 0.2577, 0.4197, 0.255, 0.375, 0.75, 0.375, 0.8125, 0.375, 0.8125, 0.375, 0.75, 0.375, 0.625, 0.625, 0.625, 0.625, 0.6875, 0.375, 0.6875, 0.375, 0.75, 0.3871, 0.75, 0.3871, 0.8125, 0.375, 0.8125, 0.375, 0.0, 0.3885, 0.0, 0.3865, 0.0625, 0.375, 0.0625, 0.6129, 0.0, 0.625, 0.0, 0.625, 0.0625, 0.6129, 0.0625, 0.5655, 0.75, 0.625, 0.75, 0.625, 0.8125, 0.5655, 0.8125, 0.375, 0.5625, 0.125, 0.5625, 0.125, 0.5625, 0.375, 0.5625, 0.625, 0.125, 0.625, 0.0625, 0.625, 0.0625, 0.625, 0.125, 0.625, 0.25, 0.625, 0.1875, 0.625, 0.1875, 0.625, 0.25, 0.375, 0.5, 0.625, 0.5, 0.625, 0.5625, 0.375, 0.5625, 0.375, 0.125, 0.3845, 0.125, 0.3872, 0.1875, 0.375, 0.1875, 0.375, 0.875, 0.3871, 0.875, 0.3871, 0.9375, 0.375, 0.9375, 0.375, 0.875, 0.375, 0.9375, 0.375, 0.9375, 0.375, 0.875, 0.125, 0.625, 0.375, 0.625, 0.375, 0.6875, 0.125, 0.6875, 0.5655, 0.875, 0.625, 0.875, 0.625, 0.9375, 0.5655, 0.9375, 0.6129, 0.125, 0.625, 0.125, 0.625, 0.1875, 0.6129, 0.1875, 0.3865, 0.0625, 0.3885, 0.0, 0.6129, 0.0, 0.6129, 0.0625, 0.3872, 0.1875, 0.3845, 0.125, 0.6129, 0.125, 0.6129, 0.1875, 0.3894, 0.25, 0.3872, 0.1875, 0.6129, 0.1875, 0.6129, 0.25, 0.3845, 0.125, 0.3865, 0.0625, 0.6129, 0.0625, 0.6129, 0.125, 0.8682, 0.747, 0.8681, 0.7365, 0.875, 0.7365, 0.875, 0.75, 0.8381, 0.6871, 0.8371, 0.7435, 0.8303, 0.745, 0.8303, 0.6879, 0.8371, 0.7435, 0.8682, 0.747, 0.875, 0.75, 0.8303, 0.745, 0.6182, 0.253, 0.5871, 0.2565, 0.5803, 0.255, 0.625, 0.25, 0.6144, 0.4844, 0.6181, 0.2644, 0.625, 0.2644, 0.625, 0.4879, 0.589, 0.3693, 0.591, 0.4821, 0.5803, 0.4833, 0.5803, 0.3692, 0.8644, 0.5156, 0.841, 0.5179, 0.8303, 0.5167, 0.875, 0.5121, 0.591, 0.4821, 0.6144, 0.4844, 0.625, 0.4879, 0.5803, 0.4833, 0.8681, 0.7365, 0.8644, 0.5156, 0.875, 0.5121, 0.875, 0.7365, 0.6181, 0.2644, 0.6182, 0.253, 0.625, 0.25, 0.625, 0.2644, 0.8605, 0.7436, 0.8604, 0.7366, 0.8681, 0.7365, 0.8682, 0.747, 0.8468, 0.6862, 0.8448, 0.7418, 0.8371, 0.7435, 0.8381, 0.6871, 0.8402, 0.7438, 0.8471, 0.7422, 0.8471, 0.7422, 0.8402, 0.7438, 0.5971, 0.2578, 0.5902, 0.2562, 0.5902, 0.2562, 0.5971, 0.2578, 0.6024, 0.4806, 0.6104, 0.2643, 0.6181, 0.2644, 0.6144, 0.4844, 0.5989, 0.3694, 0.603, 0.4806, 0.591, 0.4821, 0.589, 0.3693, 0.8524, 0.5194, 0.853, 0.5194, 0.841, 0.5179, 0.8644, 0.5156, 0.603, 0.4806, 0.6024, 0.4806, 0.6144, 0.4844, 0.591, 0.4821, 0.8604, 0.7366, 0.8524, 0.5194, 0.8644, 0.5156, 0.8681, 0.7365, 0.6104, 0.2643, 0.6105, 0.2564, 0.6182, 0.253, 0.6181, 0.2644, 0.597, 0.3196, 0.5989, 0.3694, 0.589, 0.3693, 0.5882, 0.3188, 0.853, 0.5194, 0.8489, 0.6306, 0.839, 0.6307, 0.841, 0.5179, 0.5882, 0.3188, 0.589, 0.3693, 0.5803, 0.3692, 0.5803, 0.3181, 0.841, 0.5179, 0.839, 0.6307, 0.8303, 0.6308, 0.8303, 0.5167, 0.3871, 0.875, 0.5061, 0.875, 0.5061, 0.9375, 0.3871, 0.9375, 0.3871, 0.75, 0.5061, 0.75, 0.5061, 0.8125, 0.3871, 0.8125, 0.7104, 0.5216, 0.7104, 0.6306, 0.7021, 0.6306, 0.7021, 0.5204, 0.7896, 0.6793, 0.7896, 0.6306, 0.7979, 0.6306, 0.7979, 0.68, 0.5396, 0.4784, 0.5396, 0.3694, 0.5479, 0.3694, 0.5479, 0.4796, 0.4604, 0.3207, 0.4604, 0.3694, 0.4521, 0.3694, 0.4521, 0.32, 0.4604, 0.3207, 0.5396, 0.3207, 0.5396, 0.3694, 0.4604, 0.3694, 0.4197, 0.3181, 0.4197, 0.3692, 0.375, 0.3689, 0.375, 0.3157, 0.4439, 0.3194, 0.4439, 0.3693, 0.4197, 0.3692, 0.4197, 0.3181, 0.8061, 0.6806, 0.8061, 0.6307, 0.8303, 0.6308, 0.8303, 0.6819, 0.4521, 0.32, 0.4521, 0.3694, 0.4439, 0.3693, 0.4439, 0.3194, 0.8056, 0.6783, 0.8056, 0.6835, 0.8056, 0.6835, 0.8056, 0.6783, 0.3871, 0.8125, 0.5061, 0.8125, 0.5061, 0.875, 0.3871, 0.875, 0.5479, 0.4796, 0.5479, 0.3694, 0.5561, 0.3693, 0.5561, 0.4809, 0.7021, 0.5204, 0.7021, 0.6306, 0.6939, 0.6307, 0.6939, 0.5191, 0.5561, 0.4809, 0.5561, 0.3693, 0.5803, 0.3692, 0.5803, 0.4833, 0.6939, 0.5191, 0.6939, 0.6307, 0.6697, 0.6308, 0.6697, 0.5167, 0.6697, 0.5167, 0.6697, 0.6308, 0.625, 0.6311, 0.625, 0.5121, 0.7104, 0.5216, 0.7896, 0.5216, 0.7896, 0.6306, 0.7104, 0.6306, 0.3871, 0.9375, 0.5061, 0.9375, 0.5061, 1.0, 0.3871, 1.0, 0.125, 0.6875, 0.375, 0.6875, 0.375, 0.75, 0.125, 0.75, 0.6697, 0.745, 0.8303, 0.745, 0.875, 0.75, 0.625, 0.75, 0.5803, 0.255, 0.4197, 0.255, 0.375, 0.25, 0.625, 0.25, 0.125, 0.5, 0.375, 0.5, 0.375, 0.5625, 0.125, 0.5625, 0.625, 0.25, 0.5803, 0.255, 0.5803, 0.255, 0.625, 0.25, 0.125, 0.6875, 0.375, 0.6875, 0.375, 0.6875, 0.125, 0.6875, 0.5803, 0.255, 0.4197, 0.255, 0.4197, 0.255, 0.5803, 0.255, 0.625, 1.0, 0.625, 0.9375, 0.625, 0.9375, 0.625, 1.0, 0.8303, 0.745, 0.875, 0.75, 0.875, 0.75, 0.8303, 0.745, 0.4197, 0.255, 0.375, 0.25, 0.375, 0.25, 0.4197, 0.255, 0.375, 0.0, 0.375, 0.0625, 0.375, 0.0625, 0.375, 0.0, 0.6697, 0.745, 0.8303, 0.745, 0.8303, 0.745, 0.6697, 0.745, 0.4439, 0.4923, 0.5561, 0.4923, 0.5803, 0.495, 0.4197, 0.495, 0.8061, 0.5077, 0.6939, 0.5077, 0.6697, 0.505, 0.8303, 0.505, 0.6939, 0.5077, 0.6697, 0.505, 0.6697, 0.505, 0.6939, 0.5077, 0.5803, 0.495, 0.5803, 0.495, 0.5803, 0.495, 0.5803, 0.495, 0.8303, 0.505, 0.8061, 0.5077, 0.8061, 0.5077, 0.8303, 0.505, 0.8061, 0.5077, 0.6939, 0.5077, 0.6939, 0.5077, 0.8061, 0.5077, 0.4439, 0.4923, 0.5561, 0.4923, 0.5561, 0.4923, 0.4439, 0.4923, 0.4197, 0.495, 0.4439, 0.4923, 0.4439, 0.4923, 0.4197, 0.495, 0.6697, 0.505, 0.8303, 0.505, 0.8303, 0.505, 0.6697, 0.505, 0.5803, 0.495, 0.4197, 0.495, 0.4197, 0.495, 0.5803, 0.495, 0.6697, 0.505, 0.6697, 0.505, 0.6697, 0.505, 0.6697, 0.505, 0.4197, 0.495, 0.5803, 0.495, 0.5803, 0.495, 0.4197, 0.495, 0.6697, 0.505, 0.8303, 0.505, 0.8303, 0.505, 0.6697, 0.505, 0.5803, 0.495, 0.4197, 0.495, 0.4197, 0.495, 0.5803, 0.495, 0.8303, 0.505, 0.6697, 0.505, 0.6697, 0.505, 0.8303, 0.505, 0.8303, 0.505, 0.8303, 0.505, 0.8303, 0.505, 0.8303, 0.505, 0.8402, 0.7438, 0.8653, 0.7466, 0.8682, 0.747, 0.8371, 0.7435, 0.6153, 0.2534, 0.5902, 0.2562, 0.5871, 0.2565, 0.6182, 0.253, 0.8583, 0.7435, 0.8471, 0.7422, 0.8448, 0.7418, 0.8605, 0.7436, 0.5971, 0.2578, 0.6083, 0.2565, 0.6105, 0.2564, 0.5948, 0.2582, 0.8653, 0.7466, 0.8583, 0.7435, 0.8605, 0.7436, 0.8682, 0.747, 0.8471, 0.7422, 0.8402, 0.7438, 0.8371, 0.7435, 0.8448, 0.7418, 0.6083, 0.2565, 0.6153, 0.2534, 0.6182, 0.253, 0.6105, 0.2564, 0.5902, 0.2562, 0.5971, 0.2578, 0.5948, 0.2582, 0.5871, 0.2565, 0.8471, 0.7422, 0.8583, 0.7435, 0.8653, 0.7466, 0.8402, 0.7438, 0.6083, 0.2565, 0.5971, 0.2578, 0.5902, 0.2562, 0.6153, 0.2534, 0.6083, 0.2565, 0.5971, 0.2578, 0.5971, 0.2578, 0.6083, 0.2565, 0.5902, 0.2562, 0.6153, 0.2534, 0.6153, 0.2534, 0.5902, 0.2562, 0.6153, 0.2534, 0.6083, 0.2565, 0.6083, 0.2565, 0.6153, 0.2534, 0.8583, 0.7435, 0.8653, 0.7466, 0.8653, 0.7466, 0.8583, 0.7435, 0.8471, 0.7422, 0.8583, 0.7435, 0.8583, 0.7435, 0.8471, 0.7422, 0.8653, 0.7466, 0.8402, 0.7438, 0.8402, 0.7438, 0.8653, 0.7466, 0.8402, 0.7438, 0.8653, 0.7466, 0.8653, 0.7466, 0.8402, 0.7438, 0.6153, 0.2534, 0.5902, 0.2562, 0.5902, 0.2562, 0.6153, 0.2534, 0.8583, 0.7435, 0.8471, 0.7422, 0.8471, 0.7422, 0.8583, 0.7435, 0.5971, 0.2578, 0.6083, 0.2565, 0.6083, 0.2565, 0.5971, 0.2578, 0.8653, 0.7466, 0.8583, 0.7435, 0.8583, 0.7435, 0.8653, 0.7466, 0.8471, 0.7422, 0.8402, 0.7438, 0.8402, 0.7438, 0.8471, 0.7422, 0.6083, 0.2565, 0.6153, 0.2534, 0.6153, 0.2534, 0.6083, 0.2565, 0.5902, 0.2562, 0.5971, 0.2578, 0.5971, 0.2578, 0.5902, 0.2562, 0.7979, 0.7409, 0.7979, 0.6858, 0.8061, 0.6865, 0.8061, 0.7423, 0.4521, 0.2591, 0.4521, 0.3142, 0.4439, 0.3135, 0.4439, 0.2577, 0.8061, 0.7423, 0.8061, 0.6865, 0.8303, 0.6879, 0.8303, 0.745, 0.4439, 0.2577, 0.4439, 0.3135, 0.4197, 0.3121, 0.4197, 0.255, 0.4197, 0.255, 0.4197, 0.3121, 0.375, 0.3095, 0.375, 0.25, 0.4604, 0.2605, 0.5396, 0.2605, 0.5396, 0.315, 0.4604, 0.315, 0.4604, 0.2605, 0.4604, 0.315, 0.4521, 0.3142, 0.4521, 0.2591, 0.7896, 0.7395, 0.7896, 0.685, 0.7979, 0.6858, 0.7979, 0.7409, 0.5871, 0.2565, 0.5881, 0.3129, 0.5803, 0.3121, 0.5803, 0.255, 0.5948, 0.2582, 0.5968, 0.3138, 0.5881, 0.3129, 0.5871, 0.2565, 0.847, 0.6804, 0.8468, 0.6862, 0.8381, 0.6871, 0.8382, 0.6812, 0.8382, 0.6812, 0.8381, 0.6871, 0.8303, 0.6879, 0.8303, 0.6819, 0.5593, 0.875, 0.5655, 0.875, 0.5655, 0.9375, 0.5593, 0.9375, 0.5593, 0.75, 0.5655, 0.75, 0.5655, 0.8125, 0.5593, 0.8125, 0.7104, 0.6793, 0.7104, 0.685, 0.7021, 0.6858, 0.7021, 0.68, 0.5396, 0.3207, 0.5396, 0.315, 0.5479, 0.3142, 0.5479, 0.32, 0.5593, 0.8125, 0.5655, 0.8125, 0.5655, 0.875, 0.5593, 0.875, 0.8056, 0.6835, 0.7984, 0.6829, 0.7984, 0.6829, 0.8056, 0.6835, 0.7021, 0.68, 0.7021, 0.6858, 0.6939, 0.6865, 0.6939, 0.6806, 0.5561, 0.3194, 0.5561, 0.3135, 0.5803, 0.3121, 0.5803, 0.3181, 0.6939, 0.6806, 0.6939, 0.6865, 0.6697, 0.6879, 0.6697, 0.6819, 0.6697, 0.6819, 0.6697, 0.6879, 0.625, 0.6905, 0.625, 0.6843, 0.7104, 0.6793, 0.7896, 0.6793, 0.7896, 0.685, 0.7104, 0.685, 0.5593, 0.9375, 0.5655, 0.9375, 0.5655, 1.0, 0.5593, 1.0, 0.7193, 0.7422, 0.7806, 0.7422, 0.8061, 0.7423, 0.6939, 0.7423, 0.5306, 0.2578, 0.4693, 0.2578, 0.4439, 0.2577, 0.5561, 0.2577, 0.7293, 0.741, 0.7193, 0.7422, 0.6939, 0.7423, 0.7021, 0.7409, 0.7806, 0.7422, 0.7707, 0.741, 0.7979, 0.7409, 0.8061, 0.7423, 0.4693, 0.2578, 0.4793, 0.259, 0.4521, 0.2591, 0.4439, 0.2577, 0.5207, 0.259, 0.5306, 0.2578, 0.5561, 0.2577, 0.5479, 0.2591, 0.4793, 0.259, 0.5207, 0.259, 0.5479, 0.2591, 0.4521, 0.2591, 0.7707, 0.741, 0.7293, 0.741, 0.7021, 0.7409, 0.7979, 0.7409, 0.7293, 0.741, 0.7707, 0.741, 0.7806, 0.7422, 0.7193, 0.7422, 0.5207, 0.259, 0.4793, 0.259, 0.4693, 0.2578, 0.5306, 0.2578, 0.5306, 0.2578, 0.5207, 0.259, 0.5207, 0.259, 0.5306, 0.2578, 0.7707, 0.741, 0.7806, 0.7422, 0.7806, 0.7422, 0.7707, 0.741, 0.4693, 0.2578, 0.5306, 0.2578, 0.5306, 0.2578, 0.4693, 0.2578, 0.5207, 0.259, 0.4793, 0.259, 0.4793, 0.259, 0.5207, 0.259, 0.4793, 0.259, 0.4693, 0.2578, 0.4693, 0.2578, 0.4793, 0.259, 0.7193, 0.7422, 0.7293, 0.741, 0.7293, 0.741, 0.7193, 0.7422, 0.7722, 0.7396, 0.7278, 0.7396, 0.7104, 0.7395, 0.7896, 0.7395, 0.4778, 0.2604, 0.5222, 0.2604, 0.5396, 0.2605, 0.4604, 0.2605, 0.5222, 0.2604, 0.5329, 0.2591, 0.5479, 0.2591, 0.5396, 0.2605, 0.4672, 0.2591, 0.4778, 0.2604, 0.4604, 0.2605, 0.4521, 0.2591, 0.5329, 0.2591, 0.4672, 0.2591, 0.4521, 0.2591, 0.5479, 0.2591, 0.7278, 0.7396, 0.7172, 0.7409, 0.7021, 0.7409, 0.7104, 0.7395, 0.7829, 0.7409, 0.7722, 0.7396, 0.7896, 0.7395, 0.7979, 0.7409, 0.7172, 0.7409, 0.7829, 0.7409, 0.7979, 0.7409, 0.7021, 0.7409, 0.7172, 0.7409, 0.7278, 0.7396, 0.7278, 0.7396, 0.7172, 0.7409, 0.7829, 0.7409, 0.7172, 0.7409, 0.7172, 0.7409, 0.7829, 0.7409, 0.4672, 0.2591, 0.5329, 0.2591, 0.5329, 0.2591, 0.4672, 0.2591, 0.5329, 0.2591, 0.5222, 0.2604, 0.5222, 0.2604, 0.5329, 0.2591, 0.7278, 0.7396, 0.7722, 0.7396, 0.7722, 0.7396, 0.7278, 0.7396, 0.7829, 0.7409, 0.7172, 0.7409, 0.7172, 0.7409, 0.7829, 0.7409, 0.7172, 0.7409, 0.7278, 0.7396, 0.7278, 0.7396, 0.7172, 0.7409, 0.4778, 0.2604, 0.4672, 0.2591, 0.4672, 0.2591, 0.4778, 0.2604, 0.5222, 0.2604, 0.4778, 0.2604, 0.4672, 0.2591, 0.5329, 0.2591, 0.7278, 0.7396, 0.7722, 0.7396, 0.7829, 0.7409, 0.7172, 0.7409, 0.4778, 0.2604, 0.4672, 0.2591, 0.4672, 0.2591, 0.4778, 0.2604, 0.5222, 0.2604, 0.4778, 0.2604, 0.4778, 0.2604, 0.5222, 0.2604, 0.7722, 0.7396, 0.7829, 0.7409, 0.7829, 0.7409, 0.7722, 0.7396, 0.4672, 0.2591, 0.5329, 0.2591, 0.5329, 0.2591, 0.4672, 0.2591, 0.5329, 0.2591, 0.5222, 0.2604, 0.5222, 0.2604, 0.5329, 0.2591, 0.7278, 0.7396, 0.7722, 0.7396, 0.7722, 0.7396, 0.7278, 0.7396, 0.5556, 0.3217, 0.5556, 0.3165, 0.5561, 0.3135, 0.5561, 0.3194, 0.5484, 0.3223, 0.5485, 0.3664, 0.5479, 0.3694, 0.5479, 0.32, 0.8055, 0.6336, 0.7985, 0.6336, 0.7979, 0.6306, 0.8061, 0.6307, 0.5485, 0.3664, 0.5555, 0.3664, 0.5561, 0.3693, 0.5479, 0.3694, 0.8056, 0.6783, 0.8055, 0.6336, 0.8061, 0.6307, 0.8061, 0.6806, 0.7984, 0.6777, 0.7984, 0.6829, 0.7979, 0.6858, 0.7979, 0.68, 0.7984, 0.6829, 0.8056, 0.6835, 0.8061, 0.6865, 0.7979, 0.6858, 0.5556, 0.3165, 0.5484, 0.3171, 0.5479, 0.3142, 0.5561, 0.3135, 0.5484, 0.3223, 0.5484, 0.3171, 0.5484, 0.3171, 0.5484, 0.3223, 0.5555, 0.3664, 0.5485, 0.3664, 0.5485, 0.3664, 0.5555, 0.3664, 0.7985, 0.6336, 0.8055, 0.6336, 0.8055, 0.6336, 0.7985, 0.6336, 0.5556, 0.3217, 0.5555, 0.3664, 0.5555, 0.3664, 0.5556, 0.3217, 0.5484, 0.3171, 0.5556, 0.3165, 0.5556, 0.3165, 0.5484, 0.3171, 0.7984, 0.6777, 0.7985, 0.6336, 0.7985, 0.6336, 0.7984, 0.6777, 0.5555, 0.3664, 0.5485, 0.3664, 0.5485, 0.3664, 0.5555, 0.3664, 0.5484, 0.3223, 0.5484, 0.3171, 0.5484, 0.3171, 0.5484, 0.3223, 0.7986, 0.6769, 0.7987, 0.6346, 0.8053, 0.6347, 0.8055, 0.6775, 0.5486, 0.3231, 0.5486, 0.3181, 0.5555, 0.3175, 0.5555, 0.3225, 0.8056, 0.6835, 0.7984, 0.6829, 0.7984, 0.6829, 0.8056, 0.6835, 0.8056, 0.6783, 0.8056, 0.6835, 0.8056, 0.6835, 0.8056, 0.6783, 0.7985, 0.6336, 0.8055, 0.6336, 0.8055, 0.6336, 0.7985, 0.6336, 0.5556, 0.3217, 0.5555, 0.3664, 0.5555, 0.3664, 0.5556, 0.3217, 0.5484, 0.3171, 0.5556, 0.3165, 0.5556, 0.3165, 0.5484, 0.3171, 0.7984, 0.6777, 0.7985, 0.6336, 0.7985, 0.6336, 0.7984, 0.6777, 0.5555, 0.3225, 0.5555, 0.3175, 0.5556, 0.3165, 0.5556, 0.3217, 0.5486, 0.3231, 0.5487, 0.3654, 0.5485, 0.3664, 0.5484, 0.3223, 0.8053, 0.6347, 0.7987, 0.6346, 0.7985, 0.6336, 0.8055, 0.6336, 0.5487, 0.3654, 0.5553, 0.3653, 0.5555, 0.3664, 0.5485, 0.3664, 0.8055, 0.6775, 0.8053, 0.6347, 0.8055, 0.6336, 0.8056, 0.6783, 0.7986, 0.6769, 0.7986, 0.6819, 0.7984, 0.6829, 0.7984, 0.6777, 0.7986, 0.6819, 0.8055, 0.6825, 0.8056, 0.6835, 0.7984, 0.6829, 0.5555, 0.3175, 0.5486, 0.3181, 0.5484, 0.3171, 0.5556, 0.3165, 0.7987, 0.6346, 0.7986, 0.6769, 0.7984, 0.6777, 0.7985, 0.6336, 0.8055, 0.6825, 0.8055, 0.6775, 0.8056, 0.6783, 0.8056, 0.6835, 0.5486, 0.3181, 0.5486, 0.3231, 0.5484, 0.3223, 0.5484, 0.3171, 0.5553, 0.3653, 0.5555, 0.3225, 0.5556, 0.3217, 0.5555, 0.3664, 0.7984, 0.6829, 0.7984, 0.6777, 0.7984, 0.6777, 0.7984, 0.6829, 0.5556, 0.3165, 0.5556, 0.3217, 0.5556, 0.3217, 0.5556, 0.3165, 0.8055, 0.6336, 0.8056, 0.6783, 0.8056, 0.6783, 0.8055, 0.6336, 0.5487, 0.3654, 0.5486, 0.3231, 0.5555, 0.3225, 0.5553, 0.3653, 0.7986, 0.6819, 0.7986, 0.6769, 0.8055, 0.6775, 0.8055, 0.6825, 0.5485, 0.3664, 0.5484, 0.3223, 0.5484, 0.3223, 0.5485, 0.3664, 0.7984, 0.6829, 0.7984, 0.6777, 0.7984, 0.6777, 0.7984, 0.6829, 0.5556, 0.3165, 0.5556, 0.3217, 0.5556, 0.3217, 0.5556, 0.3165, 0.5485, 0.3664, 0.5484, 0.3223, 0.5484, 0.3223, 0.5485, 0.3664, 0.7985, 0.6336, 0.7984, 0.6777, 0.7979, 0.68, 0.7979, 0.6306, 0.8056, 0.6835, 0.8056, 0.6783, 0.8061, 0.6806, 0.8061, 0.6865, 0.5484, 0.3171, 0.5484, 0.3223, 0.5479, 0.32, 0.5479, 0.3142, 0.5555, 0.3664, 0.5556, 0.3217, 0.5561, 0.3194, 0.5561, 0.3693, 0.5061, 0.9375, 0.5593, 0.9375, 0.5593, 1.0, 0.5061, 1.0, 0.7104, 0.6306, 0.7896, 0.6306, 0.7896, 0.6793, 0.7104, 0.6793, 0.6697, 0.6308, 0.6697, 0.6819, 0.625, 0.6843, 0.625, 0.6311, 0.6939, 0.6307, 0.6939, 0.6806, 0.6697, 0.6819, 0.6697, 0.6308, 0.5561, 0.3693, 0.5561, 0.3194, 0.5803, 0.3181, 0.5803, 0.3692, 0.7021, 0.6306, 0.7021, 0.68, 0.6939, 0.6806, 0.6939, 0.6307, 0.5061, 0.8125, 0.5593, 0.8125, 0.5593, 0.875, 0.5061, 0.875, 0.5396, 0.3694, 0.5396, 0.3207, 0.5479, 0.32, 0.5479, 0.3694, 0.7104, 0.6306, 0.7104, 0.6793, 0.7021, 0.68, 0.7021, 0.6306, 0.5061, 0.75, 0.5593, 0.75, 0.5593, 0.8125, 0.5061, 0.8125, 0.5061, 0.875, 0.5593, 0.875, 0.5593, 0.9375, 0.5061, 0.9375, 0.839, 0.6307, 0.8382, 0.6812, 0.8303, 0.6819, 0.8303, 0.6308, 0.8489, 0.6306, 0.847, 0.6804, 0.8382, 0.6812, 0.839, 0.6307, 0.8055, 0.6336, 0.8056, 0.6783, 0.8056, 0.6783, 0.8055, 0.6336, 0.4521, 0.3142, 0.4521, 0.32, 0.4439, 0.3194, 0.4439, 0.3135, 0.8061, 0.6865, 0.8061, 0.6806, 0.8303, 0.6819, 0.8303, 0.6879, 0.4439, 0.3135, 0.4439, 0.3194, 0.4197, 0.3181, 0.4197, 0.3121, 0.4197, 0.3121, 0.4197, 0.3181, 0.375, 0.3157, 0.375, 0.3095, 0.4604, 0.315, 0.5396, 0.315, 0.5396, 0.3207, 0.4604, 0.3207, 0.4604, 0.315, 0.4604, 0.3207, 0.4521, 0.32, 0.4521, 0.3142, 0.7896, 0.685, 0.7896, 0.6793, 0.7979, 0.68, 0.7979, 0.6858, 0.5881, 0.3129, 0.5882, 0.3188, 0.5803, 0.3181, 0.5803, 0.3121, 0.5968, 0.3138, 0.597, 0.3196, 0.5882, 0.3188, 0.5881, 0.3129, 1.0, 0.5, 1.0, 1.0, 0.9688, 1.0, 0.9688, 0.5, 0.9688, 0.5, 0.9688, 1.0, 0.9375, 1.0, 0.9375, 0.5, 0.9375, 0.5, 0.9375, 1.0, 0.9062, 1.0, 0.9062, 0.5, 0.9062, 0.5, 0.9062, 1.0, 0.875, 1.0, 0.875, 0.5, 0.875, 0.5, 0.875, 1.0, 0.8438, 1.0, 0.8438, 0.5, 0.8438, 0.5, 0.8438, 1.0, 0.8125, 1.0, 0.8125, 0.5, 0.8125, 0.5, 0.8125, 1.0, 0.7812, 1.0, 0.7812, 0.5, 0.7812, 0.5, 0.7812, 1.0, 0.75, 1.0, 0.75, 0.5, 0.75, 0.5, 0.75, 1.0, 0.7188, 1.0, 0.7188, 0.5, 0.7188, 0.5, 0.7188, 1.0, 0.6875, 1.0, 0.6875, 0.5, 0.6875, 0.5, 0.6875, 1.0, 0.6562, 1.0, 0.6562, 0.5, 0.6562, 0.5, 0.6562, 1.0, 0.625, 1.0, 0.625, 0.5, 0.625, 0.5, 0.625, 1.0, 0.5938, 1.0, 0.5938, 0.5, 0.5938, 0.5, 0.5938, 1.0, 0.5625, 1.0, 0.5625, 0.5, 0.5625, 0.5, 0.5625, 1.0, 0.5312, 1.0, 0.5312, 0.5, 0.5312, 0.5, 0.5312, 1.0, 0.5, 1.0, 0.5, 0.5, 0.5, 0.5, 0.5, 1.0, 0.4688, 1.0, 0.4688, 0.5, 0.4688, 0.5, 0.4688, 1.0, 0.4375, 1.0, 0.4375, 0.5, 0.4375, 0.5, 0.4375, 1.0, 0.4062, 1.0, 0.4062, 0.5, 0.4062, 0.5, 0.4062, 1.0, 0.375, 1.0, 0.375, 0.5, 0.375, 0.5, 0.375, 1.0, 0.3438, 1.0, 0.3438, 0.5, 0.3438, 0.5, 0.3438, 1.0, 0.3125, 1.0, 0.3125, 0.5, 0.3125, 0.5, 0.3125, 1.0, 0.2812, 1.0, 0.2812, 0.5, 0.2812, 0.5, 0.2812, 1.0, 0.25, 1.0, 0.25, 0.5, 0.25, 0.5, 0.25, 1.0, 0.2188, 1.0, 0.2188, 0.5, 0.2188, 0.5, 0.2188, 1.0, 0.1875, 1.0, 0.1875, 0.5, 0.1875, 0.5, 0.1875, 1.0, 0.1562, 1.0, 0.1562, 0.5, 0.1562, 0.5, 0.1562, 1.0, 0.125, 1.0, 0.125, 0.5, 0.125, 0.5, 0.125, 1.0, 0.09375, 1.0, 0.09375, 0.5, 0.09375, 0.5, 0.09375, 1.0, 0.0625, 1.0, 0.0625, 0.5, 0.2968, 0.4854, 0.25, 0.49, 0.2032, 0.4854, 0.1582, 0.4717, 0.1167, 0.4496, 0.08029, 0.4197, 0.05045, 0.3833, 0.02827, 0.3418, 0.01461, 0.2968, 0.01, 0.25, 0.01461, 0.2032, 0.02827, 0.1582, 0.05045, 0.1167, 0.08029, 0.08029, 0.1167, 0.05045, 0.1582, 0.02827, 0.2032, 0.01461, 0.25, 0.01, 0.2968, 0.01461, 0.3418, 0.02827, 0.3833, 0.05045, 0.4197, 0.08029, 0.4496, 0.1167, 0.4717, 0.1582, 0.4854, 0.2032, 0.49, 0.25, 0.4854, 0.2968, 0.4717, 0.3418, 0.4496, 0.3833, 0.4197, 0.4197, 0.3833, 0.4496, 0.3418, 0.4717, 0.0625, 0.5, 0.0625, 1.0, 0.03125, 1.0, 0.03125, 0.5, 0.03125, 0.5, 0.03125, 1.0, 0.0, 1.0, 0.0, 0.5, 0.6011, 0.3173, 0.6205, 0.341, 0.6205, 0.341, 0.6011, 0.3173, 1.0, 0.5, 1.0, 1.0, 0.9688, 1.0, 0.9688, 0.5, 0.9688, 0.5, 0.9688, 1.0, 0.9375, 1.0, 0.9375, 0.5, 0.9375, 0.5, 0.9375, 1.0, 0.9062, 1.0, 0.9062, 0.5, 0.9062, 0.5, 0.9062, 1.0, 0.875, 1.0, 0.875, 0.5, 0.875, 0.5, 0.875, 1.0, 0.8438, 1.0, 0.8438, 0.5, 0.8438, 0.5, 0.8438, 1.0, 0.8125, 1.0, 0.8125, 0.5, 0.8125, 0.5, 0.8125, 1.0, 0.7812, 1.0, 0.7812, 0.5, 0.7812, 0.5, 0.7812, 1.0, 0.75, 1.0, 0.75, 0.5, 0.75, 0.5, 0.75, 1.0, 0.7188, 1.0, 0.7188, 0.5, 0.7188, 0.5, 0.7188, 1.0, 0.6875, 1.0, 0.6875, 0.5, 0.6875, 0.5, 0.6875, 1.0, 0.6562, 1.0, 0.6562, 0.5, 0.6562, 0.5, 0.6562, 1.0, 0.625, 1.0, 0.625, 0.5, 0.625, 0.5, 0.625, 1.0, 0.5938, 1.0, 0.5938, 0.5, 0.5938, 0.5, 0.5938, 1.0, 0.5625, 1.0, 0.5625, 0.5, 0.5625, 0.5, 0.5625, 1.0, 0.5312, 1.0, 0.5312, 0.5, 0.5312, 0.5, 0.5312, 1.0, 0.5, 1.0, 0.5, 0.5, 0.5, 0.5, 0.5, 1.0, 0.4688, 1.0, 0.4688, 0.5, 0.4688, 0.5, 0.4688, 1.0, 0.4375, 1.0, 0.4375, 0.5, 0.4375, 0.5, 0.4375, 1.0, 0.4062, 1.0, 0.4062, 0.5, 0.4062, 0.5, 0.4062, 1.0, 0.375, 1.0, 0.375, 0.5, 0.375, 0.5, 0.375, 1.0, 0.3438, 1.0, 0.3438, 0.5, 0.3438, 0.5, 0.3438, 1.0, 0.3125, 1.0, 0.3125, 0.5, 0.3125, 0.5, 0.3125, 1.0, 0.2812, 1.0, 0.2812, 0.5, 0.2812, 0.5, 0.2812, 1.0, 0.25, 1.0, 0.25, 0.5, 0.25, 0.5, 0.25, 1.0, 0.2188, 1.0, 0.2188, 0.5, 0.2188, 0.5, 0.2188, 1.0, 0.1875, 1.0, 0.1875, 0.5, 0.1875, 0.5, 0.1875, 1.0, 0.1562, 1.0, 0.1562, 0.5, 0.1562, 0.5, 0.1562, 1.0, 0.125, 1.0, 0.125, 0.5, 0.125, 0.5, 0.125, 1.0, 0.09375, 1.0, 0.09375, 0.5, 0.09375, 0.5, 0.09375, 1.0, 0.0625, 1.0, 0.0625, 0.5, 0.2968, 0.4854, 0.25, 0.49, 0.2032, 0.4854, 0.1582, 0.4717, 0.1167, 0.4496, 0.08029, 0.4197, 0.05045, 0.3833, 0.02827, 0.3418, 0.01461, 0.2968, 0.01, 0.25, 0.01461, 0.2032, 0.02827, 0.1582, 0.05045, 0.1167, 0.08029, 0.08029, 0.1167, 0.05045, 0.1582, 0.02827, 0.2032, 0.01461, 0.25, 0.01, 0.2968, 0.01461, 0.3418, 0.02827, 0.3833, 0.05045, 0.4197, 0.08029, 0.4496, 0.1167, 0.4717, 0.1582, 0.4854, 0.2032, 0.49, 0.25, 0.4854, 0.2968, 0.4717, 0.3418, 0.4496, 0.3833, 0.4197, 0.4197, 0.3833, 0.4496, 0.3418, 0.4717, 0.0625, 0.5, 0.0625, 1.0, 0.03125, 1.0, 0.03125, 0.5, 0.03125, 0.5, 0.03125, 1.0, 0.0, 1.0, 0.0, 0.5, 0.6011, 0.1827, 0.5883, 0.2066, 0.5883, 0.2066, 0.6011, 0.1827, 0.7871, 0.3897, 0.75, 0.3934, 0.75, 0.49, 0.7968, 0.4854, 0.8222, 0.3791, 0.7871, 0.3897, 0.7968, 0.4854, 0.8418, 0.4717, 0.8535, 0.3623, 0.8222, 0.3791, 0.8418, 0.4717, 0.8833, 0.4496, 0.8795, 0.341, 0.8535, 0.3623, 0.8833, 0.4496, 0.9197, 0.4197, 0.8989, 0.3173, 0.8795, 0.341, 0.9197, 0.4197, 0.9496, 0.3833, 0.9117, 0.2934, 0.8989, 0.3173, 0.9496, 0.3833, 0.9717, 0.3418, 0.9185, 0.2709, 0.9117, 0.2934, 0.9717, 0.3418, 0.9854, 0.2968, 0.9206, 0.25, 0.9185, 0.2709, 0.9854, 0.2968, 0.99, 0.25, 0.9185, 0.2291, 0.9206, 0.25, 0.99, 0.25, 0.9854, 0.2032, 0.9117, 0.2066, 0.9185, 0.2291, 0.9854, 0.2032, 0.9717, 0.1582, 0.8989, 0.1827, 0.9117, 0.2066, 0.9717, 0.1582, 0.9496, 0.1167, 0.8795, 0.159, 0.8989, 0.1827, 0.9496, 0.1167, 0.9197, 0.08029, 0.8535, 0.1377, 0.8795, 0.159, 0.9197, 0.08029, 0.8833, 0.05045, 0.8222, 0.1209, 0.8535, 0.1377, 0.8833, 0.05045, 0.8418, 0.02827, 0.7871, 0.1103, 0.8222, 0.1209, 0.8418, 0.02827, 0.7968, 0.01461, 0.75, 0.1066, 0.7871, 0.1103, 0.7968, 0.01461, 0.75, 0.01, 0.7129, 0.1103, 0.75, 0.1066, 0.75, 0.01, 0.7032, 0.01461, 0.6778, 0.1209, 0.7129, 0.1103, 0.7032, 0.01461, 0.6582, 0.02827, 0.6465, 0.1377, 0.6778, 0.1209, 0.6582, 0.02827, 0.6167, 0.05045, 0.6205, 0.159, 0.6465, 0.1377, 0.6167, 0.05045, 0.5803, 0.08029, 0.6011, 0.1827, 0.6205, 0.159, 0.5803, 0.08029, 0.5504, 0.1167, 0.5883, 0.2066, 0.6011, 0.1827, 0.5504, 0.1167, 0.5283, 0.1582, 0.5815, 0.2291, 0.5883, 0.2066, 0.5283, 0.1582, 0.5146, 0.2032, 0.5794, 0.25, 0.5815, 0.2291, 0.5146, 0.2032, 0.51, 0.25, 0.5815, 0.2709, 0.5794, 0.25, 0.51, 0.25, 0.5146, 0.2968, 0.5883, 0.2934, 0.5815, 0.2709, 0.5146, 0.2968, 0.5283, 0.3418, 0.6011, 0.3173, 0.5883, 0.2934, 0.5283, 0.3418, 0.5504, 0.3833, 0.6205, 0.341, 0.6011, 0.3173, 0.5504, 0.3833, 0.5803, 0.4197, 0.6465, 0.3623, 0.6205, 0.341, 0.5803, 0.4197, 0.6167, 0.4496, 0.6778, 0.3791, 0.6465, 0.3623, 0.6167, 0.4496, 0.6582, 0.4717, 0.7129, 0.3897, 0.6778, 0.3791, 0.6582, 0.4717, 0.7032, 0.4854, 0.75, 0.3934, 0.7129, 0.3897, 0.7032, 0.4854, 0.75, 0.49, 0.7871, 0.3897, 0.75, 0.3934, 0.75, 0.49, 0.7968, 0.4854, 0.8222, 0.3791, 0.7871, 0.3897, 0.7968, 0.4854, 0.8418, 0.4717, 0.8535, 0.3623, 0.8222, 0.3791, 0.8418, 0.4717, 0.8833, 0.4496, 0.8795, 0.341, 0.8535, 0.3623, 0.8833, 0.4496, 0.9197, 0.4197, 0.8989, 0.3173, 0.8795, 0.341, 0.9197, 0.4197, 0.9496, 0.3833, 0.9117, 0.2934, 0.8989, 0.3173, 0.9496, 0.3833, 0.9717, 0.3418, 0.9185, 0.2709, 0.9117, 0.2934, 0.9717, 0.3418, 0.9854, 0.2968, 0.9206, 0.25, 0.9185, 0.2709, 0.9854, 0.2968, 0.99, 0.25, 0.9185, 0.2291, 0.9206, 0.25, 0.99, 0.25, 0.9854, 0.2032, 0.9117, 0.2066, 0.9185, 0.2291, 0.9854, 0.2032, 0.9717, 0.1582, 0.8989, 0.1827, 0.9117, 0.2066, 0.9717, 0.1582, 0.9496, 0.1167, 0.8795, 0.159, 0.8989, 0.1827, 0.9496, 0.1167, 0.9197, 0.08029, 0.8535, 0.1377, 0.8795, 0.159, 0.9197, 0.08029, 0.8833, 0.05045, 0.8222, 0.1209, 0.8535, 0.1377, 0.8833, 0.05045, 0.8418, 0.02827, 0.7871, 0.1103, 0.8222, 0.1209, 0.8418, 0.02827, 0.7968, 0.01461, 0.75, 0.1066, 0.7871, 0.1103, 0.7968, 0.01461, 0.75, 0.01, 0.7129, 0.1103, 0.75, 0.1066, 0.75, 0.01, 0.7032, 0.01461, 0.6778, 0.1209, 0.7129, 0.1103, 0.7032, 0.01461, 0.6582, 0.02827, 0.6465, 0.1377, 0.6778, 0.1209, 0.6582, 0.02827, 0.6167, 0.05045, 0.6205, 0.159, 0.6465, 0.1377, 0.6167, 0.05045, 0.5803, 0.08029, 0.6011, 0.1827, 0.6205, 0.159, 0.5803, 0.08029, 0.5504, 0.1167, 0.5883, 0.2066, 0.6011, 0.1827, 0.5504, 0.1167, 0.5283, 0.1582, 0.5815, 0.2291, 0.5883, 0.2066, 0.5283, 0.1582, 0.5146, 0.2032, 0.5794, 0.25, 0.5815, 0.2291, 0.5146, 0.2032, 0.51, 0.25, 0.5815, 0.2709, 0.5794, 0.25, 0.51, 0.25, 0.5146, 0.2968, 0.5883, 0.2934, 0.5815, 0.2709, 0.5146, 0.2968, 0.5283, 0.3418, 0.6011, 0.3173, 0.5883, 0.2934, 0.5283, 0.3418, 0.5504, 0.3833, 0.6205, 0.341, 0.6011, 0.3173, 0.5504, 0.3833, 0.5803, 0.4197, 0.6465, 0.3623, 0.6205, 0.341, 0.5803, 0.4197, 0.6167, 0.4496, 0.6778, 0.3791, 0.6465, 0.3623, 0.6167, 0.4496, 0.6582, 0.4717, 0.7129, 0.3897, 0.6778, 0.3791, 0.6582, 0.4717, 0.7032, 0.4854, 0.75, 0.3934, 0.7129, 0.3897, 0.7032, 0.4854, 0.75, 0.49, 0.6778, 0.3791, 0.7129, 0.3897, 0.7129, 0.3897, 0.6778, 0.3791, 0.5794, 0.25, 0.5815, 0.2709, 0.5815, 0.2709, 0.5794, 0.25, 0.7871, 0.3897, 0.8222, 0.3791, 0.8222, 0.3791, 0.7871, 0.3897, 0.5883, 0.2066, 0.5815, 0.2291, 0.5815, 0.2291, 0.5883, 0.2066, 0.6205, 0.341, 0.6465, 0.3623, 0.6465, 0.3623, 0.6205, 0.341, 0.8222, 0.3791, 0.8535, 0.3623, 0.8535, 0.3623, 0.8222, 0.3791, 0.5815, 0.2291, 0.5794, 0.25, 0.5794, 0.25, 0.5815, 0.2291, 0.6465, 0.3623, 0.6778, 0.3791, 0.6778, 0.3791, 0.6465, 0.3623, 0.8535, 0.3623, 0.8795, 0.341, 0.8795, 0.341, 0.8535, 0.3623, 0.5794, 0.25, 0.5815, 0.2709, 0.5815, 0.2709, 0.5794, 0.25, 0.6778, 0.3791, 0.7129, 0.3897, 0.7129, 0.3897, 0.6778, 0.3791, 0.8795, 0.341, 0.8989, 0.3173, 0.8989, 0.3173, 0.8795, 0.341, 0.5815, 0.2709, 0.5883, 0.2934, 0.5883, 0.2934, 0.5815, 0.2709, 0.7129, 0.3897, 0.75, 0.3934, 0.75, 0.3934, 0.7129, 0.3897, 0.8989, 0.3173, 0.9117, 0.2934, 0.9117, 0.2934, 0.8989, 0.3173, 0.5883, 0.2934, 0.6011, 0.3173, 0.6011, 0.3173, 0.5883, 0.2934, 0.75, 0.3934, 0.7871, 0.3897, 0.7871, 0.3897, 0.75, 0.3934, 0.9117, 0.2934, 0.9185, 0.2709, 0.9185, 0.2709, 0.9117, 0.2934, 0.6011, 0.3173, 0.6205, 0.341, 0.6205, 0.341, 0.6011, 0.3173, 0.7871, 0.3897, 0.8222, 0.3791, 0.8222, 0.3791, 0.7871, 0.3897, 0.9185, 0.2709, 0.9206, 0.25, 0.9206, 0.25, 0.9185, 0.2709, 0.6205, 0.341, 0.6465, 0.3623, 0.6465, 0.3623, 0.6205, 0.341, 0.8222, 0.3791, 0.8535, 0.3623, 0.8535, 0.3623, 0.8222, 0.3791, 0.9206, 0.25, 0.9185, 0.2291, 0.9185, 0.2291, 0.9206, 0.25, 0.6465, 0.3623, 0.6778, 0.3791, 0.6778, 0.3791, 0.6465, 0.3623, 0.8535, 0.3623, 0.8795, 0.341, 0.8795, 0.341, 0.8535, 0.3623, 0.9185, 0.2291, 0.9117, 0.2066, 0.9117, 0.2066, 0.9185, 0.2291, 0.6778, 0.3791, 0.7129, 0.3897, 0.7129, 0.3897, 0.6778, 0.3791, 0.8795, 0.341, 0.8989, 0.3173, 0.8989, 0.3173, 0.8795, 0.341, 0.9117, 0.2066, 0.8989, 0.1827, 0.8989, 0.1827, 0.9117, 0.2066, 0.7129, 0.3897, 0.75, 0.3934, 0.75, 0.3934, 0.7129, 0.3897, 0.8989, 0.3173, 0.9117, 0.2934, 0.9117, 0.2934, 0.8989, 0.3173, 0.8989, 0.1827, 0.8795, 0.159, 0.8795, 0.159, 0.8989, 0.1827, 0.9117, 0.2934, 0.9185, 0.2709, 0.9185, 0.2709, 0.9117, 0.2934, 0.8795, 0.159, 0.8535, 0.1377, 0.8535, 0.1377, 0.8795, 0.159, 0.9185, 0.2709, 0.9206, 0.25, 0.9206, 0.25, 0.9185, 0.2709, 0.8535, 0.1377, 0.8222, 0.1209, 0.8222, 0.1209, 0.8535, 0.1377, 0.9206, 0.25, 0.9185, 0.2291, 0.9185, 0.2291, 0.9206, 0.25, 0.8222, 0.1209, 0.7871, 0.1103, 0.7871, 0.1103, 0.8222, 0.1209, 0.9185, 0.2291, 0.9117, 0.2066, 0.9117, 0.2066, 0.9185, 0.2291, 0.7871, 0.1103, 0.75, 0.1066, 0.75, 0.1066, 0.7871, 0.1103, 0.9117, 0.2066, 0.8989, 0.1827, 0.8989, 0.1827, 0.9117, 0.2066, 0.75, 0.1066, 0.7129, 0.1103, 0.7129, 0.1103, 0.75, 0.1066, 0.8989, 0.1827, 0.8795, 0.159, 0.8795, 0.159, 0.8989, 0.1827, 0.7129, 0.1103, 0.6778, 0.1209, 0.6778, 0.1209, 0.7129, 0.1103, 0.8795, 0.159, 0.8535, 0.1377, 0.8535, 0.1377, 0.8795, 0.159, 0.6778, 0.1209, 0.6465, 0.1377, 0.6465, 0.1377, 0.6778, 0.1209, 0.8535, 0.1377, 0.8222, 0.1209, 0.8222, 0.1209, 0.8535, 0.1377, 0.6465, 0.1377, 0.6205, 0.159, 0.6205, 0.159, 0.6465, 0.1377, 0.8222, 0.1209, 0.7871, 0.1103, 0.7871, 0.1103, 0.8222, 0.1209, 0.6205, 0.159, 0.6011, 0.1827, 0.6011, 0.1827, 0.6205, 0.159, 0.7871, 0.1103, 0.75, 0.1066, 0.75, 0.1066, 0.7871, 0.1103, 0.6011, 0.1827, 0.5883, 0.2066, 0.5883, 0.2066, 0.6011, 0.1827, 0.75, 0.1066, 0.7129, 0.1103, 0.7129, 0.1103, 0.75, 0.1066, 0.5883, 0.2066, 0.5815, 0.2291, 0.5815, 0.2291, 0.5883, 0.2066, 0.7129, 0.1103, 0.6778, 0.1209, 0.6778, 0.1209, 0.7129, 0.1103, 0.5815, 0.2291, 0.5794, 0.25, 0.5794, 0.25, 0.5815, 0.2291, 0.6778, 0.1209, 0.6465, 0.1377, 0.6465, 0.1377, 0.6778, 0.1209, 0.5794, 0.25, 0.5815, 0.2709, 0.5815, 0.2709, 0.5794, 0.25, 0.6465, 0.1377, 0.6205, 0.159, 0.6205, 0.159, 0.6465, 0.1377, 0.5815, 0.2709, 0.5883, 0.2934, 0.5883, 0.2934, 0.5815, 0.2709, 0.6205, 0.159, 0.6011, 0.1827, 0.6011, 0.1827, 0.6205, 0.159, 0.5883, 0.2934, 0.6011, 0.3173, 0.6011, 0.3173, 0.5883, 0.2934, 0.75, 0.3934, 0.7871, 0.3897, 0.7871, 0.3897, 0.75, 0.3934, 0.7871, 0.3897, 0.8222, 0.3791, 0.8222, 0.3791, 0.7871, 0.3897, 0.6011, 0.3173, 0.6205, 0.341, 0.6205, 0.341, 0.6011, 0.3173, 0.8795, 0.341, 0.8989, 0.3173, 0.8989, 0.3173, 0.8795, 0.341, 0.5815, 0.2709, 0.5883, 0.2934, 0.5883, 0.2934, 0.5815, 0.2709, 0.7129, 0.3897, 0.75, 0.3934, 0.75, 0.3934, 0.7129, 0.3897, 0.8989, 0.3173, 0.9117, 0.2934, 0.9117, 0.2934, 0.8989, 0.3173, 0.5883, 0.2934, 0.6011, 0.3173, 0.6011, 0.3173, 0.5883, 0.2934, 0.75, 0.3934, 0.7871, 0.3897, 0.7871, 0.3897, 0.75, 0.3934, 0.9117, 0.2934, 0.9185, 0.2709, 0.9185, 0.2709, 0.9117, 0.2934, 0.6011, 0.3173, 0.6205, 0.341, 0.6205, 0.341, 0.6011, 0.3173, 0.7871, 0.3897, 0.8222, 0.3791, 0.8222, 0.3791, 0.7871, 0.3897, 0.9185, 0.2709, 0.9206, 0.25, 0.9206, 0.25, 0.9185, 0.2709, 0.6205, 0.341, 0.6465, 0.3623, 0.6465, 0.3623, 0.6205, 0.341, 0.8222, 0.3791, 0.8535, 0.3623, 0.8535, 0.3623, 0.8222, 0.3791, 0.9206, 0.25, 0.9185, 0.2291, 0.9185, 0.2291, 0.9206, 0.25, 0.6465, 0.3623, 0.6778, 0.3791, 0.6778, 0.3791, 0.6465, 0.3623, 0.8535, 0.3623, 0.8795, 0.341, 0.8795, 0.341, 0.8535, 0.3623, 0.9185, 0.2291, 0.9117, 0.2066, 0.9117, 0.2066, 0.9185, 0.2291, 0.6778, 0.3791, 0.7129, 0.3897, 0.7129, 0.3897, 0.6778, 0.3791, 0.8795, 0.341, 0.8989, 0.3173, 0.8989, 0.3173, 0.8795, 0.341, 0.9117, 0.2066, 0.8989, 0.1827, 0.8989, 0.1827, 0.9117, 0.2066, 0.7129, 0.3897, 0.75, 0.3934, 0.75, 0.3934, 0.7129, 0.3897, 0.8989, 0.3173, 0.9117, 0.2934, 0.9117, 0.2934, 0.8989, 0.3173, 0.8989, 0.1827, 0.8795, 0.159, 0.8795, 0.159, 0.8989, 0.1827, 0.9117, 0.2934, 0.9185, 0.2709, 0.9185, 0.2709, 0.9117, 0.2934, 0.8795, 0.159, 0.8535, 0.1377, 0.8535, 0.1377, 0.8795, 0.159, 0.9185, 0.2709, 0.9206, 0.25, 0.9206, 0.25, 0.9185, 0.2709, 0.8535, 0.1377, 0.8222, 0.1209, 0.8222, 0.1209, 0.8535, 0.1377, 0.9206, 0.25, 0.9185, 0.2291, 0.9185, 0.2291, 0.9206, 0.25, 0.8222, 0.1209, 0.7871, 0.1103, 0.7871, 0.1103, 0.8222, 0.1209, 0.9185, 0.2291, 0.9117, 0.2066, 0.9117, 0.2066, 0.9185, 0.2291, 0.7871, 0.1103, 0.75, 0.1066, 0.75, 0.1066, 0.7871, 0.1103, 0.9117, 0.2066, 0.8989, 0.1827, 0.8989, 0.1827, 0.9117, 0.2066, 0.75, 0.1066, 0.7129, 0.1103, 0.7129, 0.1103, 0.75, 0.1066, 0.8989, 0.1827, 0.8795, 0.159, 0.8795, 0.159, 0.8989, 0.1827, 0.7129, 0.1103, 0.6778, 0.1209, 0.6778, 0.1209, 0.7129, 0.1103, 0.8795, 0.159, 0.8535, 0.1377, 0.8535, 0.1377, 0.8795, 0.159, 0.6778, 0.1209, 0.6465, 0.1377, 0.6465, 0.1377, 0.6778, 0.1209, 0.8535, 0.1377, 0.8222, 0.1209, 0.8222, 0.1209, 0.8535, 0.1377, 0.6465, 0.1377, 0.6205, 0.159, 0.6205, 0.159, 0.6465, 0.1377, 0.8222, 0.1209, 0.7871, 0.1103, 0.7871, 0.1103, 0.8222, 0.1209, 0.6205, 0.159, 0.6011, 0.1827, 0.6011, 0.1827, 0.6205, 0.159, 0.7871, 0.1103, 0.75, 0.1066, 0.75, 0.1066, 0.7871, 0.1103, 0.6011, 0.1827, 0.5883, 0.2066, 0.5883, 0.2066, 0.6011, 0.1827, 0.75, 0.1066, 0.7129, 0.1103, 0.7129, 0.1103, 0.75, 0.1066, 0.5883, 0.2066, 0.5815, 0.2291, 0.5815, 0.2291, 0.5883, 0.2066, 0.7129, 0.1103, 0.6778, 0.1209, 0.6778, 0.1209, 0.7129, 0.1103, 0.5815, 0.2291, 0.5794, 0.25, 0.5794, 0.25, 0.5815, 0.2291, 0.6778, 0.1209, 0.6465, 0.1377, 0.6465, 0.1377, 0.6778, 0.1209, 0.5794, 0.25, 0.5815, 0.2709, 0.5815, 0.2709, 0.5794, 0.25, 0.6465, 0.1377, 0.6205, 0.159, 0.6205, 0.159, 0.6465, 0.1377, 0.5815, 0.2709, 0.5883, 0.2934, 0.5883, 0.2934, 0.5815, 0.2709, 0.6205, 0.159, 0.6011, 0.1827, 0.6011, 0.1827, 0.6205, 0.159, 0.5883, 0.2934, 0.6011, 0.3173, 0.6011, 0.3173, 0.5883, 0.2934, 0.75, 0.3934, 0.7871, 0.3897, 0.7871, 0.3897, 0.75, 0.3934, 0.6011, 0.1827, 0.5883, 0.2066, 0.5883, 0.2066, 0.6011, 0.1827, 0.6011, 0.3173, 0.6205, 0.341, 0.6205, 0.341, 0.6011, 0.3173, 0.7871, 0.3897, 0.8222, 0.3791, 0.8222, 0.3791, 0.7871, 0.3897, 0.5883, 0.2066, 0.5815, 0.2291, 0.5815, 0.2291, 0.5883, 0.2066, 0.6205, 0.341, 0.6465, 0.3623, 0.6465, 0.3623, 0.6205, 0.341, 0.8222, 0.3791, 0.8535, 0.3623, 0.8535, 0.3623, 0.8222, 0.3791, 0.5815, 0.2291, 0.5794, 0.25, 0.5794, 0.25, 0.5815, 0.2291, 0.6465, 0.3623, 0.6778, 0.3791, 0.6778, 0.3791, 0.6465, 0.3623, 0.8535, 0.3623, 0.8795, 0.341, 0.8795, 0.341, 0.8535, 0.3623, 0.75, 0.3934, 0.7871, 0.3897, 0.8222, 0.3791, 0.8535, 0.3623, 0.8795, 0.341, 0.8989, 0.3173, 0.9117, 0.2934, 0.9185, 0.2709, 0.9206, 0.25, 0.9185, 0.2291, 0.9117, 0.2066, 0.8989, 0.1827, 0.8795, 0.159, 0.8535, 0.1377, 0.8222, 0.1209, 0.7871, 0.1103, 0.75, 0.1066, 0.7129, 0.1103, 0.6778, 0.1209, 0.6465, 0.1377, 0.6205, 0.159, 0.6011, 0.1827, 0.5883, 0.2066, 0.5815, 0.2291, 0.5794, 0.25, 0.5815, 0.2709, 0.5883, 0.2934, 0.6011, 0.3173, 0.6205, 0.341, 0.6465, 0.3623, 0.6778, 0.3791, 0.7129, 0.3897, 0.75, 0.3934, 0.7871, 0.3897, 0.8222, 0.3791, 0.8535, 0.3623, 0.8795, 0.341, 0.8989, 0.3173, 0.9117, 0.2934, 0.9185, 0.2709, 0.9206, 0.25, 0.9185, 0.2291, 0.9117, 0.2066, 0.8989, 0.1827, 0.8795, 0.159, 0.8535, 0.1377, 0.8222, 0.1209, 0.7871, 0.1103, 0.75, 0.1066, 0.7129, 0.1103, 0.6778, 0.1209, 0.6465, 0.1377, 0.6205, 0.159, 0.6011, 0.1827, 0.5883, 0.2066, 0.5815, 0.2291, 0.5794, 0.25, 0.5815, 0.2709, 0.5883, 0.2934, 0.6011, 0.3173, 0.6205, 0.341, 0.6465, 0.3623, 0.6778, 0.3791, 0.7129, 0.3897, 0.9185, 0.2709, 0.9206, 0.25, 0.9206, 0.25, 0.9185, 0.2709, 0.6205, 0.341, 0.6465, 0.3623, 0.6465, 0.3623, 0.6205, 0.341, 0.8222, 0.3791, 0.8535, 0.3623, 0.8535, 0.3623, 0.8222, 0.3791, 0.9206, 0.25, 0.9185, 0.2291, 0.9185, 0.2291, 0.9206, 0.25, 0.6465, 0.3623, 0.6778, 0.3791, 0.6778, 0.3791, 0.6465, 0.3623, 0.8535, 0.3623, 0.8795, 0.341, 0.8795, 0.341, 0.8535, 0.3623, 0.9185, 0.2291, 0.9117, 0.2066, 0.9117, 0.2066, 0.9185, 0.2291, 0.6778, 0.3791, 0.7129, 0.3897, 0.7129, 0.3897, 0.6778, 0.3791, 0.8795, 0.341, 0.8989, 0.3173, 0.8989, 0.3173, 0.8795, 0.341, 0.9117, 0.2066, 0.8989, 0.1827, 0.8989, 0.1827, 0.9117, 0.2066, 0.7129, 0.3897, 0.75, 0.3934, 0.75, 0.3934, 0.7129, 0.3897, 0.8989, 0.3173, 0.9117, 0.2934, 0.9117, 0.2934, 0.8989, 0.3173, 0.8989, 0.1827, 0.8795, 0.159, 0.8795, 0.159, 0.8989, 0.1827, 0.9117, 0.2934, 0.9185, 0.2709, 0.9185, 0.2709, 0.9117, 0.2934, 0.8795, 0.159, 0.8535, 0.1377, 0.8535, 0.1377, 0.8795, 0.159, 0.9185, 0.2709, 0.9206, 0.25, 0.9206, 0.25, 0.9185, 0.2709, 0.8535, 0.1377, 0.8222, 0.1209, 0.8222, 0.1209, 0.8535, 0.1377, 0.9206, 0.25, 0.9185, 0.2291, 0.9185, 0.2291, 0.9206, 0.25, 0.8222, 0.1209, 0.7871, 0.1103, 0.7871, 0.1103, 0.8222, 0.1209, 0.9185, 0.2291, 0.9117, 0.2066, 0.9117, 0.2066, 0.9185, 0.2291, 0.7871, 0.1103, 0.75, 0.1066, 0.75, 0.1066, 0.7871, 0.1103, 0.9117, 0.2066, 0.8989, 0.1827, 0.8989, 0.1827, 0.9117, 0.2066, 0.75, 0.1066, 0.7129, 0.1103, 0.7129, 0.1103, 0.75, 0.1066, 0.8989, 0.1827, 0.8795, 0.159, 0.8795, 0.159, 0.8989, 0.1827, 0.7129, 0.1103, 0.6778, 0.1209, 0.6778, 0.1209, 0.7129, 0.1103, 0.8795, 0.159, 0.8535, 0.1377, 0.8535, 0.1377, 0.8795, 0.159, 0.6778, 0.1209, 0.6465, 0.1377, 0.6465, 0.1377, 0.6778, 0.1209, 0.8535, 0.1377, 0.8222, 0.1209, 0.8222, 0.1209, 0.8535, 0.1377, 0.6465, 0.1377, 0.6205, 0.159, 0.6205, 0.159, 0.6465, 0.1377, 0.8222, 0.1209, 0.7871, 0.1103, 0.7871, 0.1103, 0.8222, 0.1209, 0.6205, 0.159, 0.6011, 0.1827, 0.6011, 0.1827, 0.6205, 0.159, 0.7871, 0.1103, 0.75, 0.1066, 0.75, 0.1066, 0.7871, 0.1103, 0.6011, 0.1827, 0.5883, 0.2066, 0.5883, 0.2066, 0.6011, 0.1827, 0.75, 0.1066, 0.7129, 0.1103, 0.7129, 0.1103, 0.75, 0.1066, 0.5883, 0.2066, 0.5815, 0.2291, 0.5815, 0.2291, 0.5883, 0.2066, 0.7129, 0.1103, 0.6778, 0.1209, 0.6778, 0.1209, 0.7129, 0.1103, 0.5815, 0.2291, 0.5794, 0.25, 0.5794, 0.25, 0.5815, 0.2291, 0.6778, 0.1209, 0.6465, 0.1377, 0.6465, 0.1377, 0.6778, 0.1209, 0.5794, 0.25, 0.5815, 0.2709, 0.5815, 0.2709, 0.5794, 0.25, 0.6465, 0.1377, 0.6205, 0.159, 0.6205, 0.159, 0.6465, 0.1377, 0.5815, 0.2709, 0.5883, 0.2934, 0.5883, 0.2934, 0.5815, 0.2709, 0.6205, 0.159, 0.6011, 0.1827, 0.6011, 0.1827, 0.6205, 0.159, 0.5883, 0.2934, 0.6011, 0.3173, 0.6011, 0.3173, 0.5883, 0.2934, 0.75, 0.3934, 0.7871, 0.3897, 0.7871, 0.3897, 0.75, 0.3934, 0.6011, 0.1827, 0.5883, 0.2066, 0.5883, 0.2066, 0.6011, 0.1827, 0.6011, 0.3173, 0.6205, 0.341, 0.6205, 0.341, 0.6011, 0.3173, 0.7871, 0.3897, 0.8222, 0.3791, 0.8222, 0.3791, 0.7871, 0.3897, 0.5883, 0.2066, 0.5815, 0.2291, 0.5815, 0.2291, 0.5883, 0.2066, 0.6205, 0.341, 0.6465, 0.3623, 0.6465, 0.3623, 0.6205, 0.341, 0.8222, 0.3791, 0.8535, 0.3623, 0.8535, 0.3623, 0.8222, 0.3791, 0.5815, 0.2291, 0.5794, 0.25, 0.5794, 0.25, 0.5815, 0.2291, 0.6465, 0.3623, 0.6778, 0.3791, 0.6778, 0.3791, 0.6465, 0.3623, 0.8535, 0.3623, 0.8795, 0.341, 0.8795, 0.341, 0.8535, 0.3623, 0.5794, 0.25, 0.5815, 0.2709, 0.5815, 0.2709, 0.5794, 0.25, 0.6778, 0.3791, 0.7129, 0.3897, 0.7129, 0.3897, 0.6778, 0.3791, 0.8795, 0.341, 0.8989, 0.3173, 0.8989, 0.3173, 0.8795, 0.341, 0.5815, 0.2709, 0.5883, 0.2934, 0.5883, 0.2934, 0.5815, 0.2709, 0.7129, 0.3897, 0.75, 0.3934, 0.75, 0.3934, 0.7129, 0.3897, 0.8989, 0.3173, 0.9117, 0.2934, 0.9117, 0.2934, 0.8989, 0.3173, 0.5883, 0.2934, 0.6011, 0.3173, 0.6011, 0.3173, 0.5883, 0.2934, 0.75, 0.3934, 0.7871, 0.3897, 0.7871, 0.3897, 0.75, 0.3934, 0.9117, 0.2934, 0.9185, 0.2709, 0.9185, 0.2709, 0.9117, 0.2934])
me_cube.materials.append(mat_material)
me_cube.use_remesh_preserve_volume = False
me_cube.use_remesh_preserve_attributes = False
me_cube.use_mirror_vertex_groups = False
me_cube.update()

# ---- objects
ob_cube = bpy.data.objects.new('Cube', me_cube)
ob_light = bpy.data.objects.new('Light', light_light)
ob_camera = bpy.data.objects.new('Camera', cam_camera)

# ---- transforms, parenting, visibility, modifiers, constraints
ob_cube.location = (0.0, 0.0, 0.0)
ob_cube.lock_rotations_4d = False
ob_cube.empty_display_type = 'ARROWS'
ob_cube.lineart.crease_threshold = 0.0
ob_light.location = (4.076, 1.005, 5.904)
ob_light.rotation_euler = (0.6503, 0.05522, 1.866)
ob_light.lock_rotations_4d = False
ob_light.empty_display_type = 'ARROWS'
ob_light.color = (0.0, 0.0, 0.0, 0.0)
ob_light.lineart.crease_threshold = 0.0
ob_camera.location = (7.359, -6.926, 4.958)
ob_camera.rotation_euler = (1.109, 0.0, 0.8149)
ob_camera.lock_rotations_4d = False
ob_camera.empty_display_type = 'ARROWS'
ob_camera.color = (0.0, 0.0, 0.0, 0.0)
ob_camera.display_type = 'WIRE'
ob_camera.lineart.crease_threshold = 0.0

# ---- collection membership
col_collection.objects.link(ob_cube)
col_collection.objects.link(ob_light)
col_collection.objects.link(ob_camera)

# ---- scene / render settings (as saved in the file)
scene.camera = ob_camera
scene.frame_start = 1; scene.frame_end = 250; scene.frame_set(50)
scene.render.engine = 'BLENDER_EEVEE_NEXT'
scene.cycles.use_denoising = False
scene.cycles.samples = 128
scene.cycles.sampling_pattern = 'TABULATED_SOBOL'
scene.cycles.use_adaptive_sampling = False
scene.cycles.use_light_tree = False
scene.view_settings.view_transform = 'Filmic'
bpy.context.view_layer.update()
